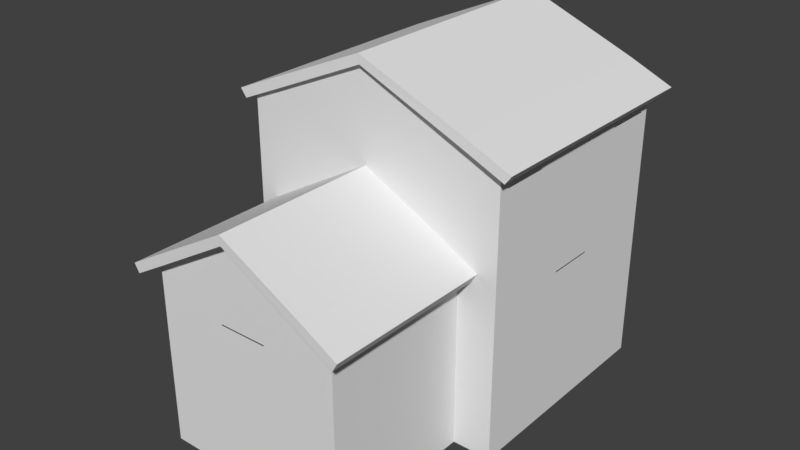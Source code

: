 # Source: Ireland_house_Skybox.blend  (saved by Blender 2.78.0; exported with 4.5.12 LTS)
import bpy
from mathutils import Matrix  # noqa: F401  (used for matrix-valued properties, if any)

bpy.ops.wm.read_factory_settings(use_empty=True)
scene = bpy.context.scene
scene.name = 'Scene'

# ---- collections
col_collection_1 = bpy.data.collections.new('Collection 1'); scene.collection.children.link(col_collection_1)

# ---- materials (node trees are filled in below, after node groups)
mat_material = bpy.data.materials.new('Material')
mat_material.alpha_threshold = 0.0
mat_material.use_transparent_shadow = False
mat_material.roughness = 0.5
mat_material.line_color = (0.0, 0.0, 0.0, 1.0)

# ---- material node trees

# ---- world
world_world = bpy.data.worlds.new('World'); scene.world = world_world
world_world.color = (0.05088, 0.05088, 0.05088)
world_world.use_sun_shadow = False
world_world.sun_shadow_jitter_overblur = 0.0
world_world.cycles.sampling_method = 'MANUAL'
world_world.light_settings.ao_factor = 2.0

# ---- meshes
me_cube = bpy.data.meshes.new('Cube')
me_cube.from_pydata([(5.0, 10.0, -0.25), (5.0, -10.0, -0.25), (-5.0, -10.0, -0.25), (-5.0, 10.0, -0.25), (5.0, 10.0, 0.25), (5.0, -10.0, 0.25), (-5.0, -10.0, 0.25), (-5.0, 10.0, 0.25), (5.0, -2.0, -0.25), (-5.0, -2.0, -0.25), (5.0, -2.0, 0.25), (-5.0, -2.0, 0.25), (7.0, 10.0, -0.25), (7.0, 10.0, 0.25), (7.0, -2.0, -0.25), (7.0, -2.0, 0.25), (-7.0, -2.0, -0.25), (-7.0, 10.0, -0.25), (-7.0, 10.0, 0.25), (-7.0, -2.0, 0.25), (7.0, 9.5, -0.25), (7.0, 9.5, 0.25), (-7.0, 9.5, -0.25), (-7.0, 9.5, 0.25), (7.0, -1.5, -0.25), (7.0, -1.5, 0.25), (-7.0, -1.5, -0.25), (-7.0, -1.5, 0.25), (6.5, -2.0, -0.25), (6.5, -2.0, 0.25), (6.5, 10.0, 0.25), (6.5, 10.0, -0.25), (-6.5, 10.0, 0.25), (-6.5, -2.0, 0.25), (-6.5, 10.0, -0.25), (-6.5, -2.0, -0.25), (5.0, 10.0, 4.5), (4.5, 10.0, -0.25), (4.4, -10.0, -0.25), (4.5, 10.0, 0.25), (4.4, -10.0, 0.25), (-4.5, 10.0, -0.25), (-4.5, -10.0, -0.25), (-4.5, 10.0, 0.25), (-4.5, -10.0, 0.25), (-6.5, -2.0, 4.5), (5.0, -9.5, -0.25), (5.0, -9.5, 0.25), (-5.0, -9.5, -0.25), (-5.0, -9.5, 0.25), (-6.5, 10.0, 4.5), (-7.0, 4.0, -0.25), (-7.0, 4.0, 0.25), (7.0, 4.0, -0.25), (7.0, 4.0, -0.25), (-7.0, 10.0, 4.5), (-7.0, 9.5, 4.5), (7.0, 2.75, -0.25), (7.0, 2.75, -0.25), (7.0, 10.0, 4.5), (6.5, 10.0, 4.5), (6.5, -2.0, 4.5), (-7.0, 2.75, -0.25), (-7.0, 2.75, 0.25), (6.5, 2.75, -0.25), (7.0, -2.0, 4.5), (-7.0, 5.25, -0.25), (-7.0, 5.25, 0.25), (6.5, 5.25, -0.25), (7.0, 5.25, -0.25), (7.0, 5.25, -0.25), (-0.05, 10.0, -0.25), (-0.05, -10.0, -0.25), (-0.05, 10.0, 0.25), (-0.05, -10.0, -0.25), (-1.3, 10.0, -0.25), (-1.3, -10.0, -0.25), (-1.3, 10.0, 0.25), (-1.3, -10.0, -0.25), (-1.3, -9.5, -0.25), (1.2, -9.5, -0.25), (1.2, 10.0, -0.25), (1.2, -10.0, -0.25), (1.2, 10.0, 0.25), (1.2, -10.0, -0.25), (-5.0, -3.75, -0.25), (-5.0, -3.75, 0.25), (5.0, -3.75, -0.25), (5.0, -3.75, 0.25), (5.0, -7.75, -0.25), (5.0, -7.75, 0.25), (-5.0, -7.75, -0.25), (-5.0, -7.75, 0.25), (-5.0, -5.75, -0.25), (-5.0, -5.75, 0.25), (5.0, -5.75, -0.25), (5.0, -5.75, 0.25), (5.0, -7.0, -0.25), (5.0, -7.0, 0.25), (-5.0, -7.0, -0.25), (-5.0, -7.0, 0.25), (-5.0, -4.5, -0.25), (-5.0, -4.5, 0.25), (5.0, -4.5, -0.25), (5.0, -4.5, 0.25), (-4.0, 10.0, -0.25), (-4.0, -10.0, -0.25), (-4.0, 10.0, 0.25), (-4.0, -10.0, 0.25), (-7.0, 7.375, -0.25), (-7.0, 7.375, 0.25), (7.0, 7.375, -0.25), (7.0, 7.375, 0.25), (5.0, -9.5, 1.25), (5.0, -10.0, 1.25), (-4.5, 10.0, 1.25), (-5.0, 10.0, 1.25), (-4.5, -10.0, 1.25), (-5.0, -10.0, 1.25), (5.0, -2.0, 1.25), (-5.0, -3.75, 0.75), (-5.0, -2.0, 1.25), (7.0, -1.5, 1.25), (7.0, -2.0, 1.25), (6.5, -2.0, 1.25), (6.5, 10.0, 1.25), (7.0, 10.0, 1.25), (-7.0, 9.5, 1.25), (-7.0, 10.0, 1.25), (-6.5, 10.0, 1.25), (5.0, 10.0, 1.25), (7.0, 9.5, 1.25), (-7.0, 7.375, 1.25), (7.0, 2.75, 1.25), (7.0, -1.5, 4.5), (-7.0, -2.0, 1.25), (-7.0, -1.5, 1.25), (4.5, -2.0, 4.5), (4.5, 10.0, 1.25), (4.4, -10.0, 1.25), (1.2, 9.5, 1.25), (-4.0, 10.0, 1.25), (-4.0, -10.0, 1.25), (-5.0, -2.0, 4.5), (5.0, -7.75, 0.75), (-5.0, -9.5, 1.25), (4.5, -7.75, 0.75), (-4.5, -7.75, 0.75), (1.2, -9.5, 1.25), (-7.0, 2.75, 1.25), (-7.0, 4.0, 1.25), (6.5, 2.75, 1.25), (-7.0, 5.25, 1.25), (7.0, 7.375, 1.25), (7.0, 5.25, 1.25), (6.5, 5.25, 1.25), (-1.3, 9.5, 1.25), (1.2, 10.0, 1.25), (-0.05, 10.0, 1.25), (1.2, -10.0, 1.25), (4.259, -6.75, 5.108), (-1.3, -9.5, 1.25), (4.009, -6.75, 4.675), (-1.3, 10.0, 1.25), (-1.3, -10.0, 1.25), (-5.0, -4.5, 0.75), (5.0, -3.75, 0.75), (4.5, -3.75, 0.75), (-4.5, -3.75, 0.75), (5.0, -7.0, 0.75), (-5.0, -7.75, 0.75), (-5.0, -7.0, 0.75), (-5.0, -5.75, 0.75), (5.0, -4.5, 0.75), (5.0, -5.75, 0.75), (5.0, -9.5, 3.0), (5.0, -10.0, 3.0), (-4.5, 10.0, 3.0), (-5.0, 10.0, 3.0), (-4.5, -10.0, 3.0), (-5.0, -10.0, 3.0), (5.0, -2.0, 3.0), (-5.0, -3.75, 3.0), (-5.0, -2.0, 3.0), (7.0, -1.5, 3.0), (7.0, -2.0, 3.0), (6.5, -2.0, 3.0), (6.5, 10.0, 3.0), (7.0, 10.0, 3.0), (-7.0, 9.5, 3.0), (-7.0, 10.0, 3.0), (-6.5, 10.0, 3.0), (-6.5, -2.0, 3.0), (5.0, 10.0, 3.0), (7.0, 9.5, 3.0), (-7.0, 7.375, 3.0), (7.0, 2.75, 2.5), (-5.0, -3.75, 4.5), (-7.0, -2.0, 3.0), (-7.0, -1.5, 3.0), (4.5, 10.0, 3.0), (4.4, -10.0, 3.0), (1.2, -2.0, 3.0), (1.2, 9.5, 3.0), (1.2, -1.5, 3.0), (-4.0, 10.0, 3.0), (-4.0, -10.0, 3.0), (5.0, -7.75, 3.0), (-5.0, -9.5, 3.0), (4.5, -7.75, 3.0), (-4.5, -7.75, 3.0), (1.2, -9.5, 2.5), (-7.0, 2.75, 3.0), (-7.0, 4.0, 3.0), (6.5, 2.75, 2.5), (-7.0, 5.25, 3.0), (7.0, 7.375, 3.0), (7.0, 5.25, 3.0), (6.5, 5.25, 3.0), (1.2, -10.0, 2.5), (-0.05, -10.0, 2.5), (-1.3, -9.5, 2.5), (-0.05, -9.5, 2.5), (-1.3, -10.0, 2.5), (-1.3, 9.5, 3.0), (-1.3, 10.0, 3.0), (1.2, 10.0, 3.0), (5.0, -3.75, 3.0), (4.5, -3.75, 3.0), (-4.5, -3.75, 3.0), (-5.0, -7.75, 3.0), (5.0, -9.5, 3.5), (5.0, -10.0, 3.5), (-4.5, 10.0, 3.5), (-5.0, 10.0, 3.5), (-4.5, -10.0, 3.5), (-5.0, -10.0, 3.5), (5.0, -2.0, 3.5), (-5.0, -3.75, 3.5), (-5.0, -2.0, 3.5), (7.0, -1.5, 3.5), (7.0, -2.0, 3.5), (6.5, -2.0, 3.5), (6.5, 10.0, 3.5), (7.0, 10.0, 3.5), (-7.0, 9.5, 3.5), (-7.0, 10.0, 3.5), (-6.5, 10.0, 3.5), (-6.5, -2.0, 3.5), (5.0, 10.0, 3.5), (7.0, 9.5, 3.5), (-7.0, 7.375, 3.5), (7.0, 2.75, 3.5), (5.0, -2.0, 4.5), (-7.0, -2.0, 3.5), (-7.0, -1.5, 3.5), (-3.959, -9.487, 4.179), (4.5, 10.0, 3.5), (4.4, -10.0, 3.5), (1.2, -2.0, 3.5), (1.2, 9.5, 3.5), (1.2, -1.5, 3.5), (-4.0, 10.0, 3.5), (-4.0, -10.0, 3.5), (5.0, -7.75, 3.5), (-5.0, -9.5, 3.5), (4.5, -7.75, 3.5), (-4.5, -7.75, 3.5), (-7.0, 2.75, 3.5), (-7.0, 4.0, 3.5), (-7.0, 5.25, 3.5), (7.0, 7.375, 3.5), (7.0, 5.25, 3.5), (1.2, -10.0, 3.5), (-0.05, -10.0, 3.5), (-1.3, -10.0, 3.5), (-1.3, 9.5, 3.5), (-1.3, 10.0, 3.5), (1.2, 10.0, 3.5), (5.0, -3.75, 3.5), (4.5, -3.75, 3.5), (-4.5, -3.75, 3.5), (-5.0, -7.75, 3.5), (6.5, 5.25, 2.5), (7.0, 5.25, 2.5), (7.0, 5.25, 3.5), (1.2, -1.5, 3.5), (-5.0, -10.0, 4.5), (1.2, 9.5, 3.5), (1.2, -2.0, 3.5), (-4.5, -10.0, 4.5), (1.2, 10.0, 3.5), (5.0, -9.5, 4.0), (5.0, -10.0, 4.0), (-4.5, 10.0, 4.0), (-5.0, 10.0, 4.0), (-4.5, -10.0, 4.0), (-5.0, -10.0, 4.0), (5.0, -2.0, 4.0), (-5.0, -3.75, 4.0), (-5.0, -2.0, 4.0), (7.0, -1.5, 4.0), (7.0, -2.0, 4.0), (6.5, -2.0, 4.0), (6.5, 10.0, 4.0), (7.0, 10.0, 4.0), (-7.0, 9.5, 4.0), (-7.0, 10.0, 4.0), (-6.5, 10.0, 4.0), (-6.5, -2.0, 4.0), (5.0, 10.0, 4.0), (7.0, 9.5, 4.0), (-7.0, 7.375, 4.0), (7.0, 2.75, 4.0), (-7.0, -2.0, 4.0), (-7.0, -1.5, 4.0), (-6.5, -1.5, 4.0), (4.5, 10.0, 4.0), (4.4, -10.0, 4.0), (1.2, -2.0, 4.0), (1.2, -1.5, 4.0), (-4.0, 10.0, 4.0), (-4.0, -10.0, 4.0), (5.0, -7.75, 4.0), (-5.0, -9.5, 4.0), (-4.5, -7.75, 4.0), (-7.0, 2.75, 4.0), (-7.0, 4.0, 4.0), (-7.0, 5.25, 4.0), (7.0, 7.375, 4.0), (7.0, 5.25, 4.0), (1.2, -10.0, 4.0), (-0.05, -10.0, 4.0), (-1.3, -10.0, 4.0), (-1.3, 10.0, 4.0), (1.2, 10.0, 4.0), (5.0, -3.75, 4.0), (-5.0, -7.75, 4.0), (7.0, 5.25, 4.0), (1.2, -1.5, 4.0), (1.2, -2.0, 4.0), (1.2, 10.0, 4.0), (-5.0, -7.75, 3.5), (-4.5, -7.75, 3.5), (4.5, -7.75, 3.5), (5.0, -7.75, 3.5), (-5.0, -7.75, 4.0), (5.0, -7.75, 4.0), (5.0, -10.0, 4.5), (-5.0, 10.0, 4.5), (5.0, -9.5, 4.5), (-4.5, 10.0, 4.5), (7.0, 9.5, 4.5), (-7.0, 7.375, 4.5), (7.0, 2.75, 4.5), (-7.0, -2.0, 4.5), (-7.0, -1.5, 4.5), (-6.5, -1.5, 4.5), (4.5, 10.0, 4.5), (4.4, -10.0, 4.93), (1.2, -2.0, 4.5), (1.2, 9.5, 4.5), (1.2, -1.5, 4.5), (4.5, -9.5, 4.93), (-4.0, 10.0, 4.5), (-4.0, -10.0, 4.93), (-4.5, -2.0, 4.5), (-4.5, -9.5, 4.5), (5.0, -7.75, 4.5), (-5.0, -9.5, 4.5), (4.5, -7.75, 4.5), (-4.5, -7.75, 4.5), (1.2, -9.5, 6.575), (-7.0, 2.75, 4.5), (-7.0, 4.0, 4.5), (-7.0, 5.25, 4.5), (7.0, 7.375, 4.5), (7.0, 5.25, 4.5), (-6.5, 7.375, 4.5), (6.5, 5.25, 4.5), (1.2, -10.0, 6.575), (-0.05, -10.0, 7.043), (-1.3, -9.5, 6.575), (-0.05, -9.5, 7.043), (-1.3, -10.0, 6.575), (-4.0, -2.0, 4.5), (-1.3, -2.0, 4.5), (-4.0, -9.5, 4.93), (-1.3, 10.0, 4.5), (1.2, 10.0, 4.5), (5.0, -3.75, 4.5), (4.5, -3.75, 4.5), (-4.5, -3.75, 4.5), (-5.0, -7.75, 4.5), (6.5, 5.25, 4.5), (7.0, 5.25, 4.5), (1.2, -1.5, 4.5), (1.2, -2.0, 4.5), (1.2, 10.0, 4.5), (-5.0, -7.75, 4.5), (-4.5, -7.75, 4.5), (4.5, -7.75, 4.5), (5.0, -7.75, 4.5), (-6.5, 1.0, 4.5), (-6.5, 1.0, 4.0), (7.0, 1.0, -0.25), (7.0, 1.0, 0.25), (-7.0, 1.0, -0.25), (-7.0, 1.0, 0.25), (7.0, 1.0, 1.25), (-7.0, 1.0, 1.25), (7.0, 1.0, 3.0), (-7.0, 1.0, 3.0), (7.0, 1.0, 3.5), (7.0, 1.0, 4.5), (-7.0, 1.0, 3.5), (7.0, 1.0, 4.0), (-7.0, 1.0, 4.0), (-7.0, 1.0, 4.5), (5.0, -9.48, -5.248), (5.0, -9.98, -5.248), (-4.5, 10.02, -5.248), (-5.0, 10.02, -5.248), (-4.5, -9.98, -5.248), (-5.0, -9.98, -5.248), (5.0, -1.98, -5.248), (-5.0, -3.73, -5.248), (-5.0, -1.98, -5.248), (7.0, -1.48, -5.248), (7.0, -1.98, -5.248), (6.5, -1.98, -5.248), (6.5, 10.02, -5.248), (5.0, 10.02, -5.248), (-7.0, 9.52, -5.248), (-7.0, 10.02, -5.248), (-6.5, 10.02, -5.248), (-6.5, -1.98, -5.248), (-7.0, -1.98, -5.248), (7.0, 10.02, -5.248), (7.0, 9.52, -5.248), (-7.0, 7.395, -5.248), (7.0, 1.02, -5.248), (-7.0, -1.48, -5.248), (4.5, 10.02, -5.248), (4.4, -9.98, -5.248), (-4.0, 10.02, -5.248), (-4.0, -9.98, -5.248), (5.0, -7.73, -5.248), (-5.0, -9.48, -5.248), (-7.0, 2.77, -5.248), (-7.0, 4.02, -5.248), (7.0, 5.27, -5.248), (7.0, 4.02, -5.248), (7.0, 2.77, -5.248), (-7.0, 1.02, -5.248), (-7.0, 5.27, -5.248), (7.0, 7.395, -5.248), (1.2, 10.02, -5.248), (-0.05, 10.02, -5.248), (1.2, -9.98, -5.248), (-0.05, -9.98, -5.248), (-1.3, 10.02, -5.248), (-1.3, -9.98, -5.248), (-5.0, -4.48, -5.248), (5.0, -3.73, -5.248), (5.0, -6.98, -5.248), (-5.0, -7.73, -5.248), (-5.0, -6.98, -5.248), (-5.0, -5.73, -5.248), (4.5, -7.75, 4.5), (4.5, -3.75, 4.5), (4.5, -2.0, 4.5), (4.5, -9.5, 4.5), (5.0, -4.48, -5.248), (5.0, -5.73, -5.248), (4.5, -7.75, 4.5), (-4.5, -2.0, 5.5), (-4.6, 10.0, 5.5), (-4.6, 9.5, 5.5), (-5.0, -2.0, 5.5), (-4.0, 10.0, 5.5), (4.5, -2.0, 5.5), (4.5, 10.0, 5.5), (4.5, 9.5, 5.5), (1.2, -1.5, 5.5), (1.2, 9.5, 5.5), (1.2, -2.0, 5.5), (5.0, 10.0, 5.5), (-6.5, 10.0, 5.5), (-6.5, -2.0, 5.5), (-7.0, -2.0, 5.5), (-5.0, 10.0, 5.5), (6.5, -2.0, 5.5), (6.5, -1.5, 5.5), (6.5, 9.5, 5.5), (6.5, 10.0, 5.5), (6.5, 7.0, 5.5), (7.0, -2.0, 5.5), (7.0, -1.5, 5.5), (-7.0, -1.5, 5.5), (5.0, -2.0, 5.5), (7.0, 1.0, 5.5), (-7.0, 9.5, 5.5), (-7.0, 10.0, 5.5), (7.0, 10.0, 5.5), (7.0, 9.5, 5.5), (-7.0, 7.375, 5.5), (-7.0, 2.75, 5.5), (-7.0, 4.0, 5.5), (-7.0, 1.0, 5.5), (6.5, 1.0, 5.5), (7.0, 2.75, 5.5), (-7.0, 5.25, 5.5), (7.0, 7.0, 5.5), (7.0, 5.25, 5.5), (-6.5, 7.375, 5.5), (-4.5, 7.375, 5.5), (6.5, 5.25, 5.5), (-4.0, -2.0, 5.5), (-1.3, -2.0, 5.5), (-4.0, 9.5, 5.5), (-1.3, 9.5, 5.5), (-1.3, 10.0, 5.5), (1.2, 10.0, 5.5), (-4.0, 7.375, 5.5), (6.5, 5.25, 5.5), (7.0, 5.25, 5.5), (1.2, -1.5, 5.5), (1.2, -2.0, 5.5), (1.2, 10.0, 5.5), (-4.5, -2.0, 7.25), (-4.6, 10.0, 7.25), (-4.6, 9.5, 7.25), (-5.0, -2.0, 7.25), (4.5, -2.0, 7.25), (4.5, 10.0, 7.25), (4.5, 9.5, 7.25), (1.2, -1.5, 7.25), (1.2, -2.0, 7.25), (5.0, 10.0, 7.25), (-6.5, 10.0, 7.25), (-6.5, -2.0, 7.25), (-7.0, -2.0, 7.25), (-5.0, 10.0, 7.25), (6.5, -2.0, 7.25), (6.5, -1.5, 7.25), (6.5, 9.5, 7.25), (6.5, 10.0, 7.25), (7.0, -2.0, 7.25), (7.0, -1.5, 7.25), (-7.0, -1.5, 7.25), (5.0, -2.0, 7.25), (-7.0, 9.5, 7.25), (-7.0, 10.0, 7.25), (7.0, 10.0, 7.25), (7.0, 9.5, 7.25), (-7.0, 7.375, 7.25), (-7.0, 2.75, 7.25), (-7.0, 4.0, 7.25), (-7.0, 1.0, 7.25), (6.5, 1.0, 7.25), (7.0, 2.75, 7.25), (-7.0, 5.25, 7.25), (7.0, 7.0, 7.25), (7.0, 5.25, 7.25), (6.5, 5.25, 7.25), (-4.0, -2.0, 7.25), (-1.3, -2.0, 7.25), (-1.3, 10.0, 7.25), (-1.3, 9.5, 7.25), (6.5, 7.0, 7.25), (6.5, 5.25, 7.25), (7.0, 5.25, 7.25), (1.2, -1.5, 7.25), (1.2, -2.0, 7.25), (1.2, 10.0, 7.25), (7.0, 1.0, 7.25), (-4.5, -2.0, 8.25), (-4.6, 10.0, 8.25), (-4.6, 9.5, 8.25), (-5.0, -2.0, 8.25), (4.5, -2.0, 8.25), (4.5, 10.0, 8.25), (4.5, 9.5, 8.25), (1.2, -1.5, 8.25), (1.2, -2.0, 8.25), (5.0, 10.0, 8.25), (-6.5, 10.0, 8.25), (-6.5, -2.0, 8.25), (-7.0, -2.0, 8.25), (-5.0, 10.0, 8.25), (6.5, -2.0, 8.25), (6.5, -1.5, 8.25), (6.5, 9.5, 8.25), (6.5, 10.0, 8.25), (7.0, -2.0, 8.25), (7.0, -1.5, 8.25), (-7.0, -1.5, 8.25), (5.0, -2.0, 8.25), (-7.0, 9.5, 8.25), (-7.0, 10.0, 8.25), (7.0, 10.0, 8.25), (7.0, 9.5, 8.25), (-7.0, 7.375, 8.25), (-7.0, 2.75, 8.25), (-7.0, 4.0, 8.25), (-7.0, 1.0, 8.25), (6.5, 1.0, 8.25), (7.0, 2.75, 8.25), (-7.0, 5.25, 8.25), (7.0, 7.0, 8.25), (7.0, 5.25, 8.25), (6.5, 5.25, 8.25), (-4.0, -2.0, 8.25), (-1.3, -2.0, 8.25), (-1.3, 10.0, 8.25), (-1.3, 9.5, 8.25), (6.5, 7.0, 8.25), (6.5, 5.25, 8.25), (7.0, 5.25, 8.25), (1.2, -1.5, 8.25), (1.2, -2.0, 8.25), (1.2, 10.0, 8.25), (7.0, 1.0, 8.25), (-4.5, -1.5, 8.75), (-4.5, -2.0, 8.75), (-4.6, 10.0, 8.75), (-4.6, 9.5, 8.75), (-5.0, -1.5, 8.75), (-5.0, 9.5, 8.75), (-5.0, -2.0, 8.75), (4.5, -1.5, 8.75), (4.5, -2.0, 8.75), (4.5, 10.0, 8.75), (4.5, 9.5, 8.75), (1.2, -1.5, 8.75), (1.2, -2.0, 8.75), (5.0, 10.0, 8.75), (-6.5, 10.0, 8.75), (-6.5, 9.5, 8.75), (-6.5, -1.5, 8.75), (-6.5, -2.0, 8.75), (-7.0, -2.0, 8.75), (-5.0, 10.0, 8.75), (6.5, -2.0, 8.75), (6.5, -1.5, 8.75), (6.5, 9.5, 8.75), (6.5, 10.0, 8.75), (5.0, -1.5, 8.75), (5.0, 9.5, 8.75), (7.0, -2.0, 8.75), (7.0, -1.5, 8.75), (-7.0, -1.5, 8.75), (5.0, -2.0, 8.75), (-7.0, 9.5, 8.75), (-7.0, 10.0, 8.75), (7.0, 10.0, 8.75), (7.0, 9.5, 8.75), (-7.0, 7.375, 8.75), (-7.0, 2.75, 8.75), (-7.0, 4.0, 8.75), (-7.0, 1.0, 8.75), (6.5, 1.0, 8.75), (6.5, 2.75, 8.75), (7.0, 2.75, 8.75), (-7.0, 5.25, 8.75), (7.0, 7.0, 8.75), (7.0, 5.25, 8.75), (6.5, 5.25, 8.75), (-4.0, -2.0, 8.75), (-1.3, -2.0, 8.75), (-4.0, -1.5, 8.75), (-1.3, -1.5, 8.75), (-1.3, 10.0, 8.75), (-1.3, 9.5, 8.75), (6.5, 7.0, 8.75), (6.5, 5.25, 8.75), (7.0, 5.25, 8.75), (1.2, -1.5, 8.75), (1.2, -2.0, 8.75), (1.2, 10.0, 8.75), (1.2, 9.5, 8.75), (7.0, 1.0, 8.75), (6.5, 1.0, 8.25), (7.0, 1.0, 8.25), (6.5, 1.0, 8.75), (6.5, 9.5, 8.25), (7.0, 9.5, 8.25), (7.0, 1.0, 8.75), (6.5, 9.5, 8.75), (7.0, 9.5, 8.75), (1.2, 10.0, 8.25), (1.2, 9.5, 8.25), (-4.6, 10.0, 8.25), (-4.6, 9.5, 8.25), (1.2, 10.0, 8.75), (1.2, 9.5, 8.75), (-4.6, 10.0, 8.75), (-4.6, 9.5, 8.75), (-4.5, -1.5, 10.52), (-4.5, -2.0, 10.52), (-4.6, 10.0, 10.27), (-4.6, 9.5, 10.27), (-5.0, -1.5, 10.27), (-5.0, 9.5, 10.27), (-5.0, -2.0, 10.27), (3.815, -1.5, 10.92), (3.815, -2.0, 10.92), (4.5, 10.0, 10.27), (4.5, 9.5, 10.27), (1.2, -1.5, 11.78), (1.2, -2.0, 11.78), (5.0, 10.0, 10.27), (-6.5, 10.0, 9.637), (-6.5, 9.5, 9.637), (-6.5, 1.0, 9.25), (-6.5, -1.5, 9.637), (-6.5, -2.0, 9.637), (-7.0, -2.0, 9.25), (-5.0, 10.0, 10.27), (6.5, -2.0, 9.637), (6.5, -1.5, 9.637), (6.5, 9.5, 9.637), (6.5, 10.0, 9.637), (5.0, -1.5, 10.27), (5.0, 9.5, 10.27), (7.0, -2.0, 9.25), (7.0, -1.5, 9.25), (-7.0, -1.5, 9.25), (5.0, -2.0, 10.27), (-7.0, 9.5, 9.25), (-7.0, 10.0, 9.25), (7.0, 10.0, 9.25), (7.0, 9.5, 9.25), (-7.0, 7.375, 9.25), (-7.0, 2.75, 9.25), (-7.0, 4.0, 9.25), (-6.5, 5.25, 9.25), (-6.5, 4.0, 9.25), (-6.5, 2.75, 9.25), (-7.0, 1.0, 9.25), (6.5, 1.0, 9.25), (6.5, 2.75, 9.25), (7.0, 2.75, 9.25), (-7.0, 5.25, 9.25), (7.0, 7.0, 9.25), (7.0, 5.25, 9.25), (-6.5, 7.375, 9.25), (6.5, 5.25, 9.25), (-4.0, -2.0, 10.95), (-1.3, -2.0, 11.83), (-4.0, -1.5, 10.95), (-1.3, -1.5, 11.83), (-1.3, 10.0, 11.97), (-1.3, 9.5, 11.97), (6.5, 7.0, 9.25), (6.5, 5.25, 9.25), (7.0, 5.25, 9.25), (1.2, -1.5, 11.83), (1.2, -2.0, 11.83), (1.2, 10.0, 11.97), (1.2, 9.5, 11.97), (7.0, 1.0, 9.25), (6.5, 1.0, 9.25), (7.0, 1.0, 9.25), (6.5, 9.5, 9.25), (7.0, 9.5, 9.25), (1.2, 10.0, 11.56), (1.2, 9.5, 11.56), (-4.6, 10.0, 10.27), (-4.6, 9.5, 10.27), (-7.0, 7.875, -0.25), (-7.0, 7.875, 0.25), (-7.0, 7.875, 1.25), (-7.0, 7.875, 3.0), (-7.0, 7.875, 3.5), (-7.0, 7.875, 4.0), (-7.0, 7.875, 4.5), (-6.5, 7.875, 4.5), (-7.0, 7.895, -5.248), (-7.0, 7.875, 5.5), (-6.5, 7.875, 5.5), (-7.0, 7.875, 7.25), (-7.0, 7.875, 8.25), (-7.0, 7.875, 8.75), (-7.0, 7.875, 9.25), (-6.5, 7.875, 9.25), (-6.5, 7.875, 5.5), (-6.5, 7.375, 5.5), (-6.5, 7.875, 5.75), (-6.5, 7.375, 5.75), (-4.5, 7.375, 5.75), (-4.0, 7.375, 5.75), (6.5, -1.5, 8.75), (6.5, 2.75, 9.25), (6.5, 4.0, 9.25), (6.5, 1.0, 9.25), (6.5, -1.5, 9.25), (6.5, 5.25, 9.25), (6.5, 7.375, 9.25), (6.5, 7.875, 9.25), (6.5, 9.5, 9.25), (6.5, 9.5, 8.75), (4.009, -4.75, 4.675), (4.259, -4.75, 5.108), (5.741, -6.75, 3.675), (5.991, -6.75, 4.108), (5.741, -4.75, 3.675), (5.991, -4.75, 4.108), (4.009, -10.75, 4.675), (4.259, -10.75, 5.108), (5.991, -10.75, 4.108), (5.741, -10.75, 3.675), (4.259, -1.965, 5.108), (5.991, -1.965, 4.108), (5.741, -1.965, 3.675), (4.009, -1.965, 4.675), (-4.259, -5.858, 5.108), (-4.009, -5.858, 4.675), (-4.009, -7.858, 4.675), (-4.259, -7.858, 5.108), (-5.741, -5.858, 3.675), (-5.991, -5.858, 4.108), (-5.741, -7.858, 3.675), (-5.991, -7.858, 4.108), (-4.009, -1.858, 4.675), (-4.259, -1.858, 5.108), (-5.991, -1.858, 4.108), (-5.741, -1.858, 3.675), (-4.259, -10.64, 5.108), (-5.991, -10.64, 4.108), (-5.741, -10.64, 3.675), (-4.009, -10.64, 4.675), (-0.2587, -7.858, 7.391), (-0.2151, -7.858, 6.893), (-0.2587, -5.858, 7.391), (-0.2151, -5.858, 6.893), (-0.2151, -1.858, 6.893), (-0.2587, -1.858, 7.391), (-0.2587, -10.64, 7.391), (-0.2151, -10.64, 6.893), (5.551, 3.552, 10.35), (5.226, 3.552, 9.917), (5.226, 6.552, 9.917), (5.551, 6.552, 10.35), (7.478, 3.552, 8.917), (7.803, 3.552, 9.35), (7.478, 6.552, 8.917), (7.803, 6.552, 9.35), (5.226, -2.448, 9.917), (5.551, -2.448, 10.35), (7.803, -2.448, 9.35), (7.478, -2.448, 8.917), (5.551, 10.73, 10.35), (7.803, 10.73, 9.35), (7.478, 10.73, 8.917), (5.226, 10.73, 9.917), (-5.522, 4.89, 10.35), (-5.197, 4.89, 9.917), (-5.197, 1.89, 9.917), (-5.522, 1.89, 10.35), (-7.449, 4.89, 8.917), (-7.774, 4.89, 9.35), (-7.449, 1.89, 8.917), (-7.774, 1.89, 9.35), (-5.197, 10.89, 9.917), (-5.522, 10.89, 10.35), (-7.774, 10.89, 9.35), (-7.449, 10.89, 8.917), (-5.522, -2.287, 10.35), (-7.774, -2.287, 9.35), (-7.449, -2.287, 8.917), (-5.197, -2.287, 9.917), (-0.322, 1.89, 12.63), (-0.2654, 1.89, 12.13), (-0.322, 4.89, 12.63), (-0.2654, 4.89, 12.13), (-0.2654, 10.89, 12.13), (-0.322, 10.89, 12.63), (-0.322, -2.287, 12.63), (-0.2654, -2.287, 12.13), (-0.05, 10.0, 3.5), (-0.05, 9.5, 3.5), (-0.05, 10.0, 4.0), (-0.05, 10.0, 4.5), (-0.05, 10.0, 5.5), (-0.05, 10.0, 7.25), (-0.05, 10.0, 8.25), (-0.05001, 10.0, 8.75), (-0.05001, 9.5, 8.75), (-0.2015, 10.0, 12.22), (-0.2015, 9.5, 12.22), (-0.05, -2.0, 4.5), (-0.05, -2.0, 5.5), (-0.05001, -2.0, 7.25), (-0.05001, -2.0, 8.25), (-0.05001, -2.0, 8.75), (-0.05001, -1.5, 8.75), (-0.2713, -2.0, 12.21), (-0.2713, -1.5, 12.21), (7.0, 5.25, 2.554), (7.0, 4.0, 2.554), (6.5, 2.75, 2.554), (7.0, 2.75, 2.554), (6.5, 5.25, 2.554), (1.2, -10.0, 2.554), (-0.05, -10.0, 2.554), (-1.3, -9.5, 2.554), (-1.3, -10.0, 2.554), (1.2, -9.5, 2.554), (-1.3, 9.5, 4.054), (1.2, 10.0, 4.054), (-0.05, 10.0, 4.054), (-1.3, 10.0, 4.054), (1.2, 9.5, 4.054), (-5.0, -4.5, 3.554), (-5.0, -3.75, 3.554), (-4.5, -3.75, 3.554), (4.5, -3.75, 3.554), (5.0, -3.75, 3.554), (5.0, -7.0, 3.554), (5.0, -7.75, 3.554), (4.5, -7.75, 3.554), (-4.5, -7.75, 3.554), (-5.0, -7.75, 3.554), (-5.0, -7.0, 3.554), (-5.0, -5.75, 3.554), (5.0, -4.5, 3.554), (5.0, -5.75, 3.554), (4.5, 10.0, 8.304), (4.5, 9.5, 8.304), (1.2, 9.5, 8.304), (6.5, 7.0, 8.304), (6.5, 9.5, 8.304), (6.5, -1.5, 8.304), (7.0, -1.5, 8.304), (7.0, 1.0, 8.304), (7.0, 9.5, 8.304), (-4.0, 9.5, 8.304), (-1.3, 9.5, 8.304), (-1.3, 10.0, 8.304), (1.2, 10.0, 8.304), (-4.0, 10.0, 8.304), (7.0, 7.0, 8.304), (6.5, 1.0, 8.304), (-4.6, 10.0, 8.266), (-4.6, 9.5, 8.266), (-4.0, 10.0, 8.266), (-4.0, 9.5, 8.266)], [], [(46, 47, 5, 1), (42, 44, 6, 2), (221, 223, 164, 161), (43, 41, 3, 7), (85, 86, 11, 9), (29, 28, 14, 15), (94, 100, 171, 172), (24, 25, 15, 14), (31, 30, 13, 12), (88, 10, 119, 166), (22, 23, 18, 17), (32, 34, 17, 18), (35, 33, 19, 16), (771, 772, 23, 22), (52, 63, 149, 150), (12, 13, 21, 20), (406, 58, 133, 409), (16, 19, 27, 26), (112, 21, 131, 153), (405, 406, 25, 24), (86, 102, 165, 120), (0, 4, 30, 31), (10, 8, 28, 29), (80, 84, 159, 148), (9, 11, 33, 35), (7, 3, 34, 32), (40, 5, 114, 139), (83, 73, 158, 157), (4, 0, 37, 39), (1, 5, 40, 38), (4, 39, 138, 130), (107, 105, 41, 43), (106, 108, 44, 42), (2, 6, 49, 48), (89, 90, 47, 46), (360, 137, 481, 486), (69, 70, 54, 53), (166, 167, 918, 919), (62, 63, 52, 51), (407, 408, 63, 62), (110, 67, 152, 132), (358, 389, 523, 482), (408, 27, 136, 410), (53, 54, 58, 57), (111, 112, 70, 69), (355, 45, 489, 490), (51, 52, 67, 66), (772, 110, 132, 773), (82, 84, 74, 72), (83, 81, 71, 73), (371, 393, 369, 367), (72, 74, 78, 76), (73, 71, 75, 77), (21, 13, 126, 131), (39, 37, 81, 83), (38, 40, 84, 82), (100, 92, 170, 171), (368, 370, 363, 350), (8, 10, 88, 87), (108, 78, 164, 142), (101, 102, 86, 85), (48, 49, 92, 91), (62, 51, 450, 449), (49, 6, 118, 145), (97, 98, 90, 89), (77, 107, 141, 163), (0, 31, 431, 432), (72, 76, 462, 460), (93, 101, 463, 468), (387, 367, 290, 365), (103, 104, 96, 95), (46, 1, 420, 419), (75, 71, 458, 461), (95, 97, 465, 474), (14, 28, 430, 429), (99, 100, 94, 93), (91, 92, 100, 99), (8, 87, 464, 425), (99, 93, 468, 467), (50, 55, 503, 488), (95, 96, 98, 97), (47, 90, 144, 113), (1, 38, 444, 420), (37, 0, 432, 443), (97, 89, 447, 465), (24, 14, 429, 428), (111, 69, 451, 456), (82, 72, 460, 459), (101, 85, 426, 463), (87, 88, 104, 103), (92, 49, 145, 170), (71, 81, 457, 458), (31, 12, 438, 431), (93, 94, 102, 101), (38, 82, 459, 444), (26, 407, 454, 442), (81, 37, 443, 457), (106, 42, 423, 446), (771, 22, 433, 779), (20, 111, 456, 439), (28, 8, 425, 430), (41, 105, 445, 421), (407, 62, 449, 454), (12, 20, 439, 438), (76, 78, 108, 106), (77, 75, 105, 107), (85, 9, 427, 426), (51, 66, 455, 450), (219, 211, 148, 159), (2, 48, 448, 424), (33, 192, 198, 19), (89, 46, 419, 447), (35, 16, 437, 436), (9, 35, 436, 427), (17, 34, 435, 434), (66, 109, 440, 455), (87, 103, 473, 464), (20, 21, 112, 111), (98, 96, 174, 169), (34, 3, 422, 435), (374, 373, 507, 508), (53, 57, 453, 452), (66, 67, 110, 109), (150, 149, 212, 213), (128, 127, 189, 190), (126, 125, 187, 188), (119, 124, 186, 181), (220, 222, 211, 219), (144, 146, 209, 207), (123, 122, 184, 185), (147, 170, 230, 210), (116, 129, 191, 178), (170, 145, 208, 230), (121, 120, 182, 183), (145, 118, 180, 208), (113, 144, 207, 175), (161, 164, 78, 79), (222, 220, 223, 221), (118, 117, 179, 180), (513, 505, 937, 943), (483, 482, 929, 930), (167, 166, 227, 228), (115, 116, 178, 177), (142, 164, 223, 206), (54, 70, 900, 901), (168, 120, 916, 917), (498, 501, 936, 935), (84, 80, 909, 905), (480, 520, 938, 942), (78, 74, 906, 908), (120, 168, 229, 182), (114, 113, 175, 176), (163, 141, 205, 225), (125, 130, 193, 187), (350, 363, 359, 348), (27, 19, 135, 136), (5, 47, 113, 114), (43, 7, 116, 115), (6, 44, 117, 118), (102, 94, 172, 165), (58, 64, 151, 133), (414, 354, 511, 501), (96, 104, 173, 174), (11, 86, 120, 121), (67, 52, 150, 152), (104, 88, 166, 173), (29, 15, 123, 124), (30, 4, 130, 125), (120, 165, 915, 916), (107, 43, 115, 141), (44, 108, 142, 117), (15, 25, 122, 123), (39, 83, 157, 138), (10, 29, 124, 119), (70, 112, 153, 154), (84, 40, 139, 159), (13, 30, 125, 126), (60, 36, 487, 495), (90, 98, 169, 144), (18, 23, 127, 128), (68, 70, 154, 155), (32, 18, 128, 129), (7, 32, 129, 116), (16, 26, 442, 437), (73, 77, 163, 158), (219, 201, 258, 273), (193, 200, 257, 249), (200, 226, 278, 257), (192, 183, 239, 248), (191, 190, 246, 247), (213, 212, 268, 269), (190, 189, 245, 246), (188, 187, 243, 244), (61, 65, 497, 492), (181, 186, 242, 237), (185, 184, 240, 241), (198, 192, 248, 254), (178, 191, 247, 234), (183, 182, 238, 239), (208, 180, 236, 265), (175, 207, 264, 231), (223, 220, 274, 275), (180, 179, 235, 236), (129, 128, 190, 191), (91, 99, 467, 466), (130, 138, 200, 193), (139, 114, 176, 201), (131, 126, 188, 194), (156, 163, 225, 224), (773, 132, 195, 774), (132, 152, 215, 195), (410, 136, 199, 412), (138, 157, 226, 200), (153, 131, 194, 216), (159, 139, 201, 219), (409, 133, 196, 411), (157, 140, 203, 226), (133, 151, 214, 196), (152, 150, 213, 215), (141, 115, 177, 205), (136, 135, 198, 199), (154, 153, 216, 217), (117, 142, 206, 179), (166, 119, 181, 227), (155, 154, 217, 218), (45, 143, 479, 489), (124, 123, 185, 186), (881, 277, 334, 883), (261, 259, 319, 320), (251, 270, 328, 312), (775, 251, 312, 776), (250, 244, 305, 311), (258, 232, 293, 318), (273, 258, 318, 331), (249, 257, 317, 310), (257, 278, 335, 317), (248, 239, 300, 309), (247, 246, 307, 308), (269, 268, 326, 327), (246, 245, 306, 307), (289, 286, 339, 340), (244, 243, 304, 305), (237, 242, 303, 298), (241, 240, 301, 302), (254, 248, 309, 314), (234, 247, 308, 295), (201, 176, 232, 258), (194, 188, 244, 250), (226, 203, 260, 278), (774, 195, 251, 775), (195, 215, 270, 251), (204, 202, 259, 261), (412, 199, 255, 415), (216, 194, 250, 271), (227, 181, 237, 279), (411, 196, 252, 413), (239, 238, 299, 300), (182, 229, 281, 238), (215, 213, 269, 270), (205, 177, 233, 262), (199, 198, 254, 255), (228, 227, 279, 280), (217, 216, 271, 272), (179, 206, 263, 235), (230, 208, 265, 282), (210, 230, 282, 267), (207, 209, 266, 264), (186, 185, 241, 242), (225, 205, 262, 277), (187, 193, 249, 243), (176, 175, 231, 232), (206, 223, 275, 263), (220, 219, 273, 274), (177, 178, 234, 233), (252, 196, 284, 285), (196, 214, 283, 284), (265, 236, 297, 324), (225, 277, 276, 224), (881, 882, 276, 277), (331, 318, 359, 380), (318, 293, 348, 359), (317, 335, 389, 358), (310, 317, 358, 36), (314, 309, 45, 355), (295, 308, 50, 349), (883, 334, 388, 884), (333, 332, 381, 384), (332, 331, 380, 381), (304, 310, 36, 60), (313, 338, 395, 354), (303, 302, 65, 61), (330, 329, 376, 377), (328, 327, 374, 375), (415, 255, 315, 417), (271, 250, 311, 329), (279, 237, 298, 336), (413, 252, 313, 416), (270, 269, 327, 328), (262, 233, 294, 321), (255, 254, 314, 315), (315, 314, 355, 356), (272, 271, 329, 330), (235, 263, 322, 296), (282, 265, 324, 337), (267, 282, 337, 325), (242, 241, 302, 303), (277, 262, 321, 334), (243, 249, 310, 304), (232, 231, 292, 293), (263, 275, 333, 322), (274, 273, 331, 332), (252, 285, 338, 313), (233, 234, 295, 294), (236, 235, 296, 297), (275, 274, 332, 333), (231, 264, 323, 292), (238, 281, 343, 342), (279, 336, 347, 345), (280, 279, 345, 344), (299, 238, 342, 346), (367, 369, 287, 290), (385, 386, 519, 518), (372, 383, 381, 380), (383, 382, 384, 381), (134, 414, 501, 498), (363, 372, 380, 359), (366, 143, 197, 392), (253, 137, 391, 390), (382, 387, 365, 384), (884, 388, 522, 885), (349, 50, 488, 491), (65, 134, 498, 497), (392, 197, 399, 400), (390, 391, 401, 402), (336, 298, 253, 390), (299, 346, 399, 197), (371, 367, 472, 475), (321, 294, 351, 364), (296, 322, 365, 290), (337, 324, 369, 393), (293, 292, 350, 348), (347, 336, 390, 402), (294, 295, 349, 351), (334, 321, 364, 388), (297, 296, 290, 287), (322, 333, 384, 365), (292, 323, 368, 350), (300, 299, 197, 143), (324, 297, 287, 369), (302, 301, 134, 65), (298, 303, 61, 253), (305, 304, 60, 59), (307, 306, 56, 55), (308, 307, 55, 50), (327, 326, 373, 374), (309, 300, 143, 45), (311, 305, 59, 352), (776, 312, 353, 777), (312, 328, 375, 353), (417, 315, 356, 418), (416, 313, 354, 414), (329, 311, 352, 376), (301, 416, 414, 134), (316, 357, 403, 404), (326, 417, 418, 373), (240, 413, 416, 301), (268, 415, 417, 326), (184, 411, 413, 240), (212, 412, 415, 268), (366, 385, 518, 476), (122, 409, 411, 184), (149, 410, 412, 212), (11, 183, 192, 33), (57, 405, 441, 453), (69, 53, 452, 451), (103, 95, 474, 473), (892, 397, 528, 893), (63, 408, 410, 149), (76, 106, 446, 462), (42, 2, 424, 423), (26, 27, 408, 407), (105, 75, 461, 445), (48, 91, 466, 448), (22, 17, 434, 433), (405, 24, 428, 441), (57, 58, 406, 405), (3, 41, 421, 422), (25, 406, 409, 122), (392, 400, 469, 470), (366, 392, 470, 471), (481, 500, 551, 534), (479, 476, 530, 533), (499, 490, 542, 550), (480, 477, 945, 947), (507, 509, 559, 557), (510, 501, 576, 560), (478, 477, 531, 532), (498, 493, 545, 549), (173, 166, 919, 927), (492, 497, 548, 544), (509, 499, 550, 559), (495, 487, 539, 547), (501, 511, 561, 576), (501, 510, 944, 936), (493, 498, 935, 934), (165, 172, 926, 915), (508, 507, 557, 558), (497, 498, 549, 548), (476, 518, 566, 530), (505, 504, 554, 555), (389, 361, 485, 523), (353, 375, 512, 506), (362, 360, 486, 484), (143, 366, 476, 479), (55, 56, 502, 503), (137, 253, 500, 481), (373, 418, 509, 507), (59, 60, 495, 504), (376, 352, 505, 513), (36, 358, 482, 487), (375, 374, 508, 512), (364, 351, 477, 480), (356, 355, 490, 499), (418, 356, 499, 509), (377, 376, 513, 514), (253, 61, 492, 500), (395, 394, 525, 526), (354, 395, 526, 511), (351, 349, 491, 477), (379, 377, 514, 517), (777, 353, 506, 780), (397, 396, 527, 528), (388, 364, 480, 522), (352, 59, 504, 505), (886, 568, 615, 887), (549, 545, 592, 596), (894, 574, 621, 895), (544, 548, 595, 591), (557, 559, 606, 604), (547, 539, 586, 594), (574, 573, 620, 621), (561, 572, 619, 608), (558, 557, 604, 605), (572, 571, 618, 619), (548, 549, 596, 595), (543, 540, 587, 590), (555, 554, 601, 602), (563, 570, 617, 610), (542, 541, 588, 589), (782, 556, 603, 783), (506, 512, 562, 556), (512, 508, 558, 562), (514, 513, 563, 564), (482, 483, 536, 535), (489, 479, 533, 541), (517, 514, 564, 565), (488, 503, 553, 540), (486, 481, 534, 538), (513, 496, 570, 563), (503, 502, 552, 553), (487, 482, 535, 539), (518, 519, 567, 566), (526, 525, 571, 572), (504, 495, 547, 554), (511, 526, 572, 561), (494, 505, 555, 546), (528, 527, 573, 574), (522, 521, 569, 568), (500, 492, 544, 551), (490, 489, 541, 542), (893, 528, 574, 894), (477, 491, 543, 531), (491, 488, 540, 543), (484, 486, 538, 537), (780, 506, 556, 782), (885, 522, 568, 886), (623, 608, 664, 682), (579, 578, 626, 627), (611, 610, 666, 667), (597, 589, 642, 652), (609, 605, 660, 665), (887, 615, 673, 888), (596, 592, 683, 684), (895, 621, 679, 896), (591, 595, 650, 644), (604, 606, 661, 659), (594, 586, 637, 647), (621, 620, 678, 679), (608, 619, 677, 664), (605, 604, 659, 660), (619, 618, 676, 677), (562, 558, 605, 609), (550, 542, 589, 597), (564, 563, 610, 611), (532, 531, 578, 579), (576, 561, 608, 623), (534, 551, 598, 581), (559, 550, 597, 606), (565, 564, 611, 612), (560, 576, 623, 607), (533, 530, 577, 580), (566, 567, 614, 613), (541, 533, 580, 588), (540, 553, 600, 587), (535, 536, 583, 582), (553, 552, 599, 600), (568, 569, 616, 615), (538, 534, 581, 585), (537, 538, 585, 584), (554, 547, 594, 601), (539, 535, 582, 586), (530, 566, 613, 577), (546, 555, 602, 593), (551, 544, 591, 598), (556, 562, 609, 603), (531, 543, 590, 578), (629, 627, 702, 704), (668, 667, 746, 748), (661, 652, 728, 740), (624, 628, 703, 699), (632, 653, 729, 707), (682, 664, 743, 762), (627, 626, 701, 702), (690, 689, 765, 766), (696, 634, 709, 768), (667, 666, 745, 746), (716, 640, 793, 797), (688, 685, 763, 764), (652, 642, 718, 728), (665, 660, 736, 744), (889, 681, 761, 891), (888, 673, 753, 890), (698, 674, 754, 770), (897, 672, 752, 899), (648, 631, 706, 724), (673, 697, 769, 753), (663, 662, 741, 742), (896, 679, 759, 898), (644, 650, 726, 720), (633, 695, 767, 708), (659, 661, 740, 735), (581, 598, 653, 632), (606, 597, 652, 661), (612, 611, 667, 668), (607, 623, 682, 662), (580, 577, 625, 630), (613, 614, 670, 669), (588, 580, 630, 641), (587, 600, 655, 638), (681, 680, 760, 761), (600, 599, 654, 655), (633, 582, 691, 695), (585, 581, 632, 636), (584, 585, 636, 635), (601, 594, 647, 656), (586, 582, 633, 637), (577, 613, 669, 625), (593, 602, 657, 646), (598, 591, 644, 653), (603, 609, 665, 658), (578, 590, 643, 626), (783, 603, 658, 784), (589, 588, 641, 642), (602, 601, 656, 657), (590, 587, 638, 643), (595, 596, 651, 650), (755, 748, 746, 745), (738, 737, 744, 736), (610, 617, 686, 687), (651, 596, 684, 688), (647, 637, 712, 723), (715, 716, 797, 796), (666, 610, 687, 690), (673, 615, 693, 697), (582, 583, 692, 691), (679, 678, 758, 759), (615, 616, 694, 693), (715, 739, 735, 740), (739, 738, 736, 735), (751, 699, 700, 749), (724, 706, 707, 729), (712, 708, 709, 725), (704, 719, 713, 714), (705, 703, 716, 717), (724, 729, 720, 721), (712, 725, 722, 723), (717, 716, 728, 718), (786, 714, 730, 785), (723, 722, 733, 732), (714, 713, 731, 730), (701, 719, 704, 702), (721, 720, 726, 727), (899, 898, 759, 758), (699, 703, 705, 700), (706, 710, 711, 707), (752, 751, 749, 750), (737, 747, 734, 744), (742, 743, 757, 756), (890, 891, 761, 760), (742, 741, 762, 743), (716, 715, 740, 728), (754, 753, 769, 770), (755, 745, 766, 765), (721, 727, 764, 763), (709, 708, 767, 768), (662, 682, 762, 741), (630, 625, 700, 705), (669, 670, 750, 749), (641, 630, 705, 717), (685, 645, 721, 763), (672, 671, 751, 752), (638, 655, 731, 713), (655, 654, 730, 731), (631, 635, 710, 706), (634, 649, 725, 709), (636, 632, 707, 711), (635, 636, 711, 710), (656, 647, 723, 732), (637, 633, 708, 712), (625, 669, 749, 700), (646, 657, 733, 722), (689, 675, 755, 765), (671, 624, 699, 751), (651, 688, 764, 727), (653, 644, 720, 729), (666, 690, 766, 745), (658, 665, 744, 734), (628, 640, 716, 703), (675, 668, 748, 755), (626, 643, 719, 701), (639, 629, 704, 714), (784, 658, 734, 785), (695, 696, 768, 767), (642, 641, 717, 718), (657, 656, 732, 733), (697, 698, 770, 769), (643, 638, 713, 719), (650, 651, 727, 726), (677, 676, 756, 757), (660, 659, 735, 736), (664, 677, 757, 743), (738, 739, 794, 795), (645, 648, 724, 721), (676, 663, 742, 756), (649, 646, 722, 725), (654, 784, 785, 730), (747, 737, 798, 799), (747, 786, 785, 734), (599, 783, 784, 654), (502, 780, 782, 552), (552, 782, 783, 599), (56, 777, 780, 502), (378, 778, 781, 515), (306, 776, 777, 56), (189, 774, 775, 245), (245, 775, 776, 306), (127, 773, 774, 189), (109, 771, 779, 440), (23, 772, 773, 127), (109, 110, 772, 771), (778, 378, 788, 787), (524, 516, 791, 792), (787, 788, 790, 789), (808, 804, 160, 806), (806, 160, 810, 811), (807, 808, 806, 805), (804, 808, 814, 813), (162, 160, 804, 803), (739, 715, 796, 794), (714, 786, 800, 801), (639, 714, 801, 802), (786, 747, 799, 800), (737, 738, 795, 798), (812, 811, 810, 809), (805, 806, 811, 812), (160, 162, 809, 810), (816, 813, 814, 815), (803, 804, 813, 816), (808, 807, 815, 814), (824, 820, 817, 822), (822, 817, 826, 827), (823, 824, 822, 821), (820, 824, 830, 829), (819, 818, 836, 834), (828, 827, 826, 825), (821, 822, 827, 828), (829, 832, 840, 839), (832, 829, 830, 831), (824, 823, 831, 830), (836, 835, 833, 834), (835, 836, 837, 838), (834, 833, 839, 840), (826, 817, 835, 838), (820, 829, 839, 833), (817, 820, 833, 835), (825, 826, 838, 837), (818, 825, 837, 836), (810, 160, 833, 839), (810, 839, 840, 809), (804, 835, 833, 160), (804, 813, 838, 835), (848, 844, 841, 846), (846, 841, 850, 851), (847, 848, 846, 845), (844, 848, 854, 853), (842, 841, 844, 843), (845, 846, 851, 852), (856, 853, 854, 855), (848, 847, 855, 854), (864, 860, 857, 862), (862, 857, 866, 867), (863, 864, 862, 861), (860, 864, 870, 869), (859, 858, 876, 874), (868, 867, 866, 865), (861, 862, 867, 868), (869, 872, 880, 879), (872, 869, 870, 871), (864, 863, 871, 870), (866, 857, 875, 878), (860, 869, 879, 873), (857, 860, 873, 875), (865, 866, 878, 877), (850, 841, 873, 879), (850, 879, 880, 849), (844, 875, 873, 841), (844, 853, 878, 875), (842, 874, 876, 843), (856, 877, 878, 853), (849, 852, 851, 850), (753, 754, 891, 890), (680, 888, 890, 760), (674, 889, 891, 754), (622, 887, 888, 680), (529, 885, 886, 575), (575, 886, 887, 622), (398, 884, 885, 529), (341, 883, 884, 398), (291, 288, 882, 881), (291, 881, 883, 341), (752, 750, 898, 899), (670, 896, 898, 750), (678, 897, 899, 758), (614, 895, 896, 670), (519, 893, 894, 567), (567, 894, 895, 614), (386, 892, 893, 519), (520, 480, 947, 948), (477, 478, 946, 945), (157, 158, 912, 911), (144, 169, 920, 921), (79, 78, 908, 907), (496, 513, 943, 932), (74, 84, 905, 906), (64, 58, 903, 902), (170, 147, 923, 924), (158, 163, 913, 912), (146, 144, 921, 922), (505, 494, 933, 937), (172, 171, 925, 926), (521, 522, 940, 939), (174, 173, 927, 928), (482, 523, 941, 929), (523, 485, 931, 941), (522, 480, 942, 940), (169, 174, 928, 920), (163, 156, 910, 913), (58, 54, 901, 903), (70, 68, 904, 900), (171, 170, 924, 925), (140, 157, 911, 914)])
_uv = me_cube.uv_layers.new(name='UVMap')
_uv.uv.foreach_set('vector', [0.7489, 0.7265, 0.7489, 0.7265, 0.7489, 0.7265, 0.7489, 0.7265, 0.7489, 0.7266, 0.7489, 0.7266, 0.7489, 0.7266, 0.7489, 0.7266, 0.2274, 0.2149, 0.2274, 0.2149, 0.2274, 0.2149, 0.2274, 0.2149, 0.7489, 0.7266, 0.7489, 0.7266, 0.7489, 0.7266, 0.7489, 0.7266, 0.7489, 0.7266, 0.7489, 0.7266, 0.7489, 0.7266, 0.7489, 0.7266, 0.7489, 0.7266, 0.7489, 0.7266, 0.7489, 0.7266, 0.7489, 0.7266, 0.7489, 0.7266, 0.7489, 0.7266, 0.7489, 0.7266, 0.7489, 0.7266, 0.7489, 0.7266, 0.7489, 0.7266, 0.7489, 0.7266, 0.7489, 0.7266, 0.7489, 0.7266, 0.7489, 0.7266, 0.7489, 0.7266, 0.7489, 0.7266, 0.7489, 0.7266, 0.7489, 0.7266, 0.7489, 0.7266, 0.7489, 0.7266, 0.7489, 0.7266, 0.7489, 0.7266, 0.7489, 0.7266, 0.7488, 0.7266, 0.7489, 0.7266, 0.7488, 0.7266, 0.7488, 0.7266, 0.7489, 0.7266, 0.7489, 0.7266, 0.7489, 0.7266, 0.7489, 0.7266, 0.7489, 0.7266, 0.7488, 0.7266, 0.7488, 0.7266, 0.7489, 0.7266, 0.7489, 0.7266, 0.7489, 0.7266, 0.7489, 0.7266, 0.7489, 0.7266, 0.7489, 0.7266, 0.7489, 0.7266, 0.7489, 0.7266, 0.7489, 0.7266, 0.7489, 0.7266, 0.7489, 0.7266, 0.7489, 0.7266, 0.7489, 0.7266, 0.7489, 0.7266, 0.7489, 0.7266, 0.7489, 0.7266, 0.7489, 0.7266, 0.7489, 0.7266, 0.7489, 0.7266, 0.7489, 0.7266, 0.7489, 0.7266, 0.7489, 0.7266, 0.7489, 0.7266, 0.7489, 0.7266, 0.7489, 0.7266, 0.7489, 0.7266, 0.7489, 0.7266, 0.7489, 0.7266, 0.7489, 0.7266, 0.7489, 0.7266, 0.7489, 0.7266, 0.7489, 0.7266, 0.7489, 0.7266, 0.7489, 0.7266, 0.7489, 0.7266, 0.7489, 0.7266, 0.7489, 0.7266, 0.7489, 0.7266, 0.2274, 0.2149, 0.2274, 0.2149, 0.2274, 0.2149, 0.2274, 0.2149, 0.7489, 0.7266, 0.7489, 0.7266, 0.7489, 0.7266, 0.7489, 0.7266, 0.7489, 0.7266, 0.7489, 0.7266, 0.7488, 0.7266, 0.7489, 0.7266, 0.7489, 0.7265, 0.7489, 0.7265, 0.7489, 0.7265, 0.7489, 0.7265, 0.7489, 0.7266, 0.7489, 0.7266, 0.7489, 0.7266, 0.7489, 0.7266, 0.7489, 0.7266, 0.7489, 0.7266, 0.7489, 0.7266, 0.7489, 0.7266, 0.7489, 0.7265, 0.7489, 0.7265, 0.7489, 0.7265, 0.7489, 0.7265, 0.7489, 0.7266, 0.7489, 0.7266, 0.7489, 0.7266, 0.7489, 0.7266, 0.7489, 0.7266, 0.7489, 0.7266, 0.7489, 0.7266, 0.7489, 0.7266, 0.7489, 0.7266, 0.7489, 0.7266, 0.7489, 0.7266, 0.7489, 0.7266, 0.7489, 0.7266, 0.7489, 0.7266, 0.7489, 0.7266, 0.7489, 0.7266, 0.7489, 0.7265, 0.7489, 0.7265, 0.7489, 0.7265, 0.7489, 0.7265, 0.7489, 0.7266, 0.7489, 0.7266, 0.7489, 0.7266, 0.7489, 0.7266, 0.7489, 0.7266, 0.7489, 0.7266, 0.7489, 0.7266, 0.7489, 0.7266, 0.2274, 0.2149, 0.2274, 0.2149, 0.2274, 0.2149, 0.2274, 0.2149, 0.7489, 0.7266, 0.7489, 0.7266, 0.7489, 0.7266, 0.7488, 0.7266, 0.7489, 0.7266, 0.7489, 0.7266, 0.7489, 0.7266, 0.7489, 0.7266, 0.7488, 0.7266, 0.7488, 0.7266, 0.7489, 0.7266, 0.7489, 0.7266, 0.7489, 0.7266, 0.7489, 0.7266, 0.7489, 0.7266, 0.7489, 0.7266, 0.7489, 0.7266, 0.7489, 0.7266, 0.7489, 0.7266, 0.7489, 0.7266, 0.7489, 0.7266, 0.7489, 0.7266, 0.7489, 0.7266, 0.7489, 0.7266, 0.7489, 0.7266, 0.7489, 0.7266, 0.7489, 0.7266, 0.7489, 0.7266, 0.7489, 0.7266, 0.7489, 0.7266, 0.7489, 0.7266, 0.7489, 0.7266, 0.7488, 0.7266, 0.7489, 0.7266, 0.7488, 0.7266, 0.7488, 0.7266, 0.7488, 0.7266, 0.7488, 0.7266, 0.7489, 0.7266, 0.7489, 0.7266, 0.7489, 0.7265, 0.7489, 0.7265, 0.7489, 0.7265, 0.7489, 0.7265, 0.7489, 0.7266, 0.7489, 0.7266, 0.7489, 0.7266, 0.7489, 0.7266, 0.7489, 0.7266, 0.7489, 0.7266, 0.7489, 0.7266, 0.7489, 0.7266, 0.7489, 0.7265, 0.7489, 0.7265, 0.7489, 0.7266, 0.7489, 0.7266, 0.7489, 0.7266, 0.7489, 0.7266, 0.7489, 0.7266, 0.7489, 0.7266, 0.7489, 0.7266, 0.7489, 0.7266, 0.7489, 0.7266, 0.7489, 0.7266, 0.7489, 0.7266, 0.7489, 0.7266, 0.7489, 0.7266, 0.7489, 0.7266, 0.7489, 0.7265, 0.7489, 0.7265, 0.7489, 0.7265, 0.7489, 0.7265, 0.7489, 0.7266, 0.7489, 0.7266, 0.7489, 0.7266, 0.7489, 0.7266, 0.7489, 0.7265, 0.7489, 0.7265, 0.7489, 0.7265, 0.7489, 0.7265, 0.7489, 0.7266, 0.7489, 0.7266, 0.7489, 0.7266, 0.7489, 0.7266, 0.7489, 0.7266, 0.7489, 0.7266, 0.7489, 0.7265, 0.7489, 0.7266, 0.7489, 0.7266, 0.7489, 0.7266, 0.7489, 0.7266, 0.7489, 0.7266, 0.7489, 0.7266, 0.7489, 0.7266, 0.7489, 0.7266, 0.7489, 0.7266, 0.7489, 0.7266, 0.7488, 0.7266, 0.7488, 0.7266, 0.7488, 0.7266, 0.7489, 0.7266, 0.7489, 0.7266, 0.7489, 0.7266, 0.7489, 0.7266, 0.7489, 0.7266, 0.7489, 0.7266, 0.7489, 0.7265, 0.7489, 0.7265, 0.7489, 0.7266, 0.7489, 0.7266, 0.7489, 0.7266, 0.7489, 0.7266, 0.7489, 0.7266, 0.7489, 0.7266, 0.7489, 0.7266, 0.7489, 0.7266, 0.7489, 0.7265, 0.7489, 0.7266, 0.7489, 0.7266, 0.7489, 0.7266, 0.7489, 0.7266, 0.7489, 0.7266, 0.7489, 0.7266, 0.7489, 0.7266, 0.7489, 0.7266, 0.7489, 0.7266, 0.7489, 0.7266, 0.7489, 0.7266, 0.7489, 0.7266, 0.7489, 0.7266, 0.7489, 0.7266, 0.7489, 0.7266, 0.7489, 0.7265, 0.7489, 0.7265, 0.7489, 0.7266, 0.7489, 0.7266, 0.7489, 0.7266, 0.7489, 0.7266, 0.7489, 0.7266, 0.7489, 0.7266, 0.7489, 0.7266, 0.7489, 0.7266, 0.7489, 0.7266, 0.7489, 0.7266, 0.7489, 0.7266, 0.7489, 0.7266, 0.7489, 0.7266, 0.7489, 0.7266, 0.7489, 0.7266, 0.7489, 0.7266, 0.7489, 0.7266, 0.7489, 0.7266, 0.7489, 0.7266, 0.7489, 0.7266, 0.7489, 0.7266, 0.7489, 0.7266, 0.7489, 0.7266, 0.7489, 0.7266, 0.7489, 0.7266, 0.7489, 0.7266, 0.7489, 0.7266, 0.7489, 0.7266, 0.7489, 0.7266, 0.7489, 0.7266, 0.7489, 0.7266, 0.7489, 0.7266, 0.7489, 0.7266, 0.7489, 0.7266, 0.7489, 0.7266, 0.7489, 0.7266, 0.7489, 0.7266, 0.7489, 0.7266, 0.7489, 0.7265, 0.7489, 0.7265, 0.7489, 0.7265, 0.7489, 0.7265, 0.7489, 0.7265, 0.7489, 0.7265, 0.7489, 0.7265, 0.7489, 0.7266, 0.7489, 0.7266, 0.7489, 0.7266, 0.7489, 0.7266, 0.7489, 0.7266, 0.7489, 0.7266, 0.7489, 0.7265, 0.7489, 0.7266, 0.7489, 0.7266, 0.7489, 0.7266, 0.7489, 0.7266, 0.7489, 0.7266, 0.7489, 0.7266, 0.7489, 0.7266, 0.7489, 0.7266, 0.7489, 0.7266, 0.7489, 0.7266, 0.7489, 0.7265, 0.7489, 0.7265, 0.7489, 0.7266, 0.7489, 0.7266, 0.7489, 0.7266, 0.7489, 0.7266, 0.7489, 0.7266, 0.7489, 0.7266, 0.7489, 0.7266, 0.7489, 0.7266, 0.7489, 0.7266, 0.7489, 0.7266, 0.7489, 0.7266, 0.7489, 0.7266, 0.7489, 0.7266, 0.7489, 0.7266, 0.7489, 0.7266, 0.7489, 0.7266, 0.7489, 0.7266, 0.7489, 0.7266, 0.7489, 0.7266, 0.7489, 0.7266, 0.7489, 0.7266, 0.7489, 0.7266, 0.7489, 0.7266, 0.7489, 0.7266, 0.7489, 0.7266, 0.7489, 0.7266, 0.7489, 0.7265, 0.7489, 0.7265, 0.7489, 0.7266, 0.7489, 0.7265, 0.7489, 0.7266, 0.7489, 0.7266, 0.7488, 0.7266, 0.7489, 0.7266, 0.7489, 0.7266, 0.7489, 0.7266, 0.7489, 0.7266, 0.7489, 0.7266, 0.7489, 0.7266, 0.7489, 0.7266, 0.7489, 0.7266, 0.7489, 0.7266, 0.7488, 0.7266, 0.7489, 0.7266, 0.7488, 0.7266, 0.7488, 0.7266, 0.7489, 0.7266, 0.7489, 0.7266, 0.7489, 0.7266, 0.7489, 0.7266, 0.7489, 0.7266, 0.7489, 0.7266, 0.7489, 0.7266, 0.7489, 0.7266, 0.7489, 0.7266, 0.7489, 0.7266, 0.7489, 0.7266, 0.7489, 0.7266, 0.7489, 0.7266, 0.7489, 0.7266, 0.7488, 0.7266, 0.7488, 0.7266, 0.7489, 0.7266, 0.7489, 0.7266, 0.7489, 0.7266, 0.7489, 0.7266, 0.7489, 0.7266, 0.7489, 0.7266, 0.7489, 0.7266, 0.7489, 0.7266, 0.7489, 0.7266, 0.7489, 0.7266, 0.7489, 0.7266, 0.7489, 0.7266, 0.7489, 0.7266, 0.7489, 0.7266, 0.7489, 0.7266, 0.7489, 0.7266, 0.7488, 0.7266, 0.7488, 0.7266, 0.7488, 0.7266, 0.7488, 0.7266, 0.2274, 0.2149, 0.2274, 0.2149, 0.2274, 0.2149, 0.2274, 0.2149, 0.7489, 0.7266, 0.7489, 0.7266, 0.7489, 0.7266, 0.7489, 0.7266, 0.7489, 0.7266, 0.7489, 0.7266, 0.7489, 0.7266, 0.7489, 0.7266, 0.7489, 0.7265, 0.7489, 0.7265, 0.7489, 0.7266, 0.7489, 0.7266, 0.7489, 0.7266, 0.7489, 0.7266, 0.7489, 0.7266, 0.7489, 0.7266, 0.7489, 0.7266, 0.7489, 0.7266, 0.7489, 0.7266, 0.7489, 0.7266, 0.7488, 0.7266, 0.7488, 0.7266, 0.7488, 0.7266, 0.7488, 0.7266, 0.7488, 0.7266, 0.7488, 0.7266, 0.7488, 0.7266, 0.7488, 0.7266, 0.7489, 0.7266, 0.7489, 0.7266, 0.7489, 0.7266, 0.7489, 0.7266, 0.7489, 0.7266, 0.7489, 0.7266, 0.7489, 0.7266, 0.7489, 0.7266, 0.7489, 0.7266, 0.7489, 0.7266, 0.7489, 0.7266, 0.7489, 0.7266, 0.7488, 0.7266, 0.7489, 0.7266, 0.7488, 0.7266, 0.7488, 0.7266, 0.7489, 0.7266, 0.7489, 0.7266, 0.7489, 0.7266, 0.7489, 0.7266, 0.7489, 0.7266, 0.7489, 0.7266, 0.7489, 0.7266, 0.7489, 0.7266, 0.7488, 0.7266, 0.7488, 0.7266, 0.7488, 0.7266, 0.7488, 0.7266, 0.7489, 0.7266, 0.7489, 0.7266, 0.7489, 0.7266, 0.7489, 0.7266, 0.7489, 0.7266, 0.7489, 0.7266, 0.7489, 0.7266, 0.7489, 0.7266, 0.7489, 0.7266, 0.7489, 0.7266, 0.7489, 0.7266, 0.7489, 0.7266, 0.7489, 0.7266, 0.7489, 0.7266, 0.7489, 0.7266, 0.7489, 0.7266, 0.2274, 0.2149, 0.2274, 0.2149, 0.2274, 0.2149, 0.2274, 0.2149, 0.2274, 0.2149, 0.2274, 0.2149, 0.2274, 0.2149, 0.2274, 0.2149, 0.7489, 0.7266, 0.7489, 0.7266, 0.7489, 0.7266, 0.7489, 0.7266, 0.2274, 0.2149, 0.2274, 0.2149, 0.2274, 0.2149, 0.2274, 0.2149, 0.7489, 0.7266, 0.7489, 0.7266, 0.7489, 0.7266, 0.7489, 0.7266, 0.7489, 0.7266, 0.7489, 0.7266, 0.7489, 0.7266, 0.7489, 0.7266, 0.7489, 0.7266, 0.7489, 0.7266, 0.7489, 0.7266, 0.7489, 0.7266, 0.7489, 0.7266, 0.7489, 0.7266, 0.7489, 0.7266, 0.7489, 0.7266, 0.7489, 0.7265, 0.7489, 0.7265, 0.7489, 0.7265, 0.7489, 0.7265, 0.2274, 0.2149, 0.2274, 0.2149, 0.2274, 0.2149, 0.2274, 0.2149, 0.2274, 0.2149, 0.2274, 0.2149, 0.2274, 0.2149, 0.2274, 0.2149, 0.7489, 0.7266, 0.7489, 0.7266, 0.7489, 0.7266, 0.7489, 0.7266, 0.7489, 0.7266, 0.7489, 0.7266, 0.7489, 0.7266, 0.7489, 0.7266, 0.2274, 0.2149, 0.2274, 0.2149, 0.2274, 0.2149, 0.2274, 0.2149, 0.2274, 0.2149, 0.2274, 0.2149, 0.2274, 0.2149, 0.2274, 0.2149, 0.7489, 0.7266, 0.7489, 0.7266, 0.7489, 0.7266, 0.7489, 0.7266, 0.7489, 0.7266, 0.7489, 0.7265, 0.7489, 0.7265, 0.7489, 0.7266, 0.7489, 0.7266, 0.7489, 0.7266, 0.7489, 0.7266, 0.7489, 0.7266, 0.2274, 0.2149, 0.2274, 0.2149, 0.2274, 0.2149, 0.2274, 0.2149, 0.7489, 0.7266, 0.7489, 0.7266, 0.7489, 0.7266, 0.7489, 0.7266, 0.2274, 0.2149, 0.2274, 0.2149, 0.2274, 0.2149, 0.2274, 0.2149, 0.2274, 0.2149, 0.2274, 0.2149, 0.2274, 0.2149, 0.2274, 0.2149, 0.7489, 0.7266, 0.7489, 0.7265, 0.7489, 0.7265, 0.7489, 0.7266, 0.2274, 0.2149, 0.2274, 0.2149, 0.2274, 0.2149, 0.2274, 0.2149, 0.7489, 0.7265, 0.7489, 0.7265, 0.7489, 0.7265, 0.7489, 0.7265, 0.7489, 0.7266, 0.7489, 0.7266, 0.7489, 0.7266, 0.7489, 0.7266, 0.7489, 0.7266, 0.7489, 0.7266, 0.7489, 0.7266, 0.7489, 0.7266, 0.7489, 0.7265, 0.7489, 0.7265, 0.7489, 0.7265, 0.7489, 0.7265, 0.7489, 0.7266, 0.7489, 0.7266, 0.7489, 0.7266, 0.7489, 0.7266, 0.7489, 0.7265, 0.7489, 0.7265, 0.7489, 0.7265, 0.7489, 0.7265, 0.7489, 0.7266, 0.7489, 0.7266, 0.7489, 0.7266, 0.7489, 0.7266, 0.7489, 0.7266, 0.7489, 0.7266, 0.7489, 0.7266, 0.7489, 0.7266, 0.7489, 0.7266, 0.7489, 0.7266, 0.7489, 0.7266, 0.7489, 0.7266, 0.2274, 0.2149, 0.2274, 0.2149, 0.2274, 0.2149, 0.2274, 0.2149, 0.7489, 0.7266, 0.7489, 0.7266, 0.7489, 0.7266, 0.7489, 0.7266, 0.7489, 0.7266, 0.7489, 0.7266, 0.7489, 0.7266, 0.7489, 0.7266, 0.7489, 0.7266, 0.7489, 0.7266, 0.7489, 0.7266, 0.7489, 0.7266, 0.7488, 0.7266, 0.7489, 0.7266, 0.7489, 0.7266, 0.7489, 0.7266, 0.7489, 0.7266, 0.7489, 0.7266, 0.7489, 0.7266, 0.7489, 0.7266, 0.7489, 0.7266, 0.7489, 0.7266, 0.7489, 0.7266, 0.7489, 0.7266, 0.7489, 0.7266, 0.7489, 0.7266, 0.7489, 0.7266, 0.7489, 0.7266, 0.7489, 0.7266, 0.7489, 0.7266, 0.7489, 0.7266, 0.7489, 0.7266, 0.7489, 0.7266, 0.7489, 0.7266, 0.7489, 0.7266, 0.7489, 0.7266, 0.7489, 0.7266, 0.7489, 0.7266, 0.7489, 0.7266, 0.7489, 0.7266, 0.7489, 0.7266, 0.7489, 0.7266, 0.7489, 0.7266, 0.7489, 0.7266, 0.7489, 0.7266, 0.7489, 0.7266, 0.7489, 0.7266, 0.7489, 0.7266, 0.7489, 0.7266, 0.7489, 0.7266, 0.7489, 0.7266, 0.7489, 0.7266, 0.7489, 0.7266, 0.7489, 0.7266, 0.7489, 0.7266, 0.7489, 0.7266, 0.7489, 0.7265, 0.7489, 0.7265, 0.7489, 0.7265, 0.7489, 0.7265, 0.7489, 0.7266, 0.7489, 0.7266, 0.7489, 0.7266, 0.7489, 0.7266, 0.7489, 0.7266, 0.7489, 0.7266, 0.7489, 0.7266, 0.7489, 0.7266, 0.7489, 0.7265, 0.7489, 0.7266, 0.7489, 0.7266, 0.7489, 0.7265, 0.7489, 0.7266, 0.7489, 0.7266, 0.7489, 0.7266, 0.7489, 0.7266, 0.2274, 0.2149, 0.2274, 0.2149, 0.2274, 0.2149, 0.2274, 0.2149, 0.7489, 0.7266, 0.7489, 0.7266, 0.7489, 0.7266, 0.7489, 0.7266, 0.7489, 0.7266, 0.7489, 0.7266, 0.7489, 0.7266, 0.7489, 0.7266, 0.7489, 0.7266, 0.7489, 0.7266, 0.7489, 0.7266, 0.7489, 0.7266, 0.7489, 0.7266, 0.7489, 0.7266, 0.7489, 0.7266, 0.7489, 0.7266, 0.7489, 0.7265, 0.7489, 0.7265, 0.7489, 0.7265, 0.7489, 0.7265, 0.7489, 0.7266, 0.7489, 0.7266, 0.7489, 0.7266, 0.7489, 0.7266, 0.7489, 0.7266, 0.7489, 0.7266, 0.7489, 0.7266, 0.7489, 0.7266, 0.7489, 0.7266, 0.7489, 0.7266, 0.7489, 0.7266, 0.7489, 0.7266, 0.7489, 0.7266, 0.7489, 0.7266, 0.7489, 0.7266, 0.7489, 0.7266, 0.7489, 0.7266, 0.7489, 0.7266, 0.7489, 0.7266, 0.7489, 0.7266, 0.7489, 0.7266, 0.7489, 0.7266, 0.7489, 0.7266, 0.7489, 0.7266, 0.7489, 0.7266, 0.7489, 0.7266, 0.7489, 0.7266, 0.7489, 0.7266, 0.7489, 0.7266, 0.7489, 0.7266, 0.7489, 0.7266, 0.7489, 0.7266, 0.7489, 0.7266, 0.7489, 0.7266, 0.7489, 0.7266, 0.7489, 0.7266, 0.7489, 0.7266, 0.7489, 0.7266, 0.7489, 0.7266, 0.7489, 0.7266, 0.7489, 0.7266, 0.7489, 0.7266, 0.7489, 0.7266, 0.7489, 0.7266, 0.7489, 0.7266, 0.7489, 0.7266, 0.7489, 0.7266, 0.7489, 0.7266, 0.7489, 0.7266, 0.7489, 0.7266, 0.7489, 0.7266, 0.7489, 0.7266, 0.7489, 0.7266, 0.7489, 0.7266, 0.7489, 0.7266, 0.7489, 0.7266, 0.7489, 0.7265, 0.7489, 0.7265, 0.7489, 0.7265, 0.7489, 0.7265, 0.7489, 0.7265, 0.7489, 0.7265, 0.7489, 0.7265, 0.7489, 0.7265, 0.7489, 0.7266, 0.7489, 0.7266, 0.7489, 0.7266, 0.7489, 0.7266, 0.7489, 0.7266, 0.7489, 0.7266, 0.7489, 0.7266, 0.7489, 0.7266, 0.7489, 0.7266, 0.7489, 0.7266, 0.7489, 0.7266, 0.7489, 0.7266, 0.7489, 0.7266, 0.7489, 0.7266, 0.7489, 0.7266, 0.7489, 0.7266, 0.7489, 0.7265, 0.7489, 0.7265, 0.7489, 0.7265, 0.7489, 0.7265, 0.7489, 0.7266, 0.7489, 0.7266, 0.7489, 0.7266, 0.7489, 0.7266, 0.2274, 0.2149, 0.2274, 0.2149, 0.2274, 0.2149, 0.2274, 0.2149, 0.7489, 0.7266, 0.7489, 0.7266, 0.7489, 0.7266, 0.7489, 0.7266, 0.7489, 0.7266, 0.7489, 0.7266, 0.7489, 0.7266, 0.7489, 0.7266, 0.7489, 0.7266, 0.7489, 0.7266, 0.7489, 0.7266, 0.7489, 0.7266, 0.7489, 0.7266, 0.7489, 0.7266, 0.7489, 0.7266, 0.7489, 0.7266, 0.7489, 0.7266, 0.7489, 0.7266, 0.7489, 0.7266, 0.7489, 0.7266, 0.7489, 0.7265, 0.7489, 0.7265, 0.7489, 0.7265, 0.7489, 0.7265, 0.7489, 0.7266, 0.7489, 0.7266, 0.7489, 0.7266, 0.7489, 0.7266, 0.2274, 0.2149, 0.2274, 0.2149, 0.2274, 0.2149, 0.2274, 0.2149, 0.2274, 0.2149, 0.2274, 0.2149, 0.2274, 0.2149, 0.2274, 0.2149, 0.7489, 0.7266, 0.7489, 0.7266, 0.7489, 0.7266, 0.7489, 0.7266, 0.7489, 0.7266, 0.7489, 0.7266, 0.7489, 0.7266, 0.7489, 0.7266, 0.7489, 0.7266, 0.7489, 0.7266, 0.7489, 0.7266, 0.7489, 0.7266, 0.7489, 0.7266, 0.7489, 0.7266, 0.7489, 0.7266, 0.7489, 0.7266, 0.7489, 0.7266, 0.7489, 0.7266, 0.7489, 0.7266, 0.7489, 0.7266, 0.7489, 0.7266, 0.7489, 0.7266, 0.7489, 0.7266, 0.7489, 0.7266, 0.2274, 0.2149, 0.2274, 0.2149, 0.2274, 0.2149, 0.2274, 0.2149, 0.7489, 0.7266, 0.7489, 0.7266, 0.7489, 0.7266, 0.7489, 0.7266, 0.7489, 0.7266, 0.7489, 0.7266, 0.7489, 0.7266, 0.7489, 0.7266, 0.7489, 0.7266, 0.7489, 0.7266, 0.7489, 0.7266, 0.7489, 0.7266, 0.7489, 0.7266, 0.7489, 0.7266, 0.7489, 0.7266, 0.7489, 0.7266, 0.7489, 0.7266, 0.7489, 0.7266, 0.7489, 0.7266, 0.7489, 0.7266, 0.7489, 0.7266, 0.7489, 0.7266, 0.7489, 0.7266, 0.7489, 0.7266, 0.7489, 0.7266, 0.7489, 0.7266, 0.7489, 0.7266, 0.7489, 0.7266, 0.7489, 0.7265, 0.7489, 0.7265, 0.7489, 0.7265, 0.7489, 0.7265, 0.7489, 0.7265, 0.7489, 0.7265, 0.7489, 0.7265, 0.7489, 0.7265, 0.7489, 0.7266, 0.7489, 0.7266, 0.7489, 0.7266, 0.7489, 0.7266, 0.7489, 0.7266, 0.7489, 0.7266, 0.7489, 0.7266, 0.7489, 0.7266, 0.7489, 0.7266, 0.7489, 0.7266, 0.7489, 0.7266, 0.7489, 0.7266, 0.7489, 0.7266, 0.7489, 0.7266, 0.7489, 0.7266, 0.7489, 0.7266, 0.7489, 0.7266, 0.7489, 0.7266, 0.7489, 0.7266, 0.7489, 0.7266, 0.7489, 0.7266, 0.7489, 0.7266, 0.7489, 0.7266, 0.7489, 0.7266, 0.7489, 0.7266, 0.7489, 0.7266, 0.7489, 0.7266, 0.7489, 0.7266, 0.7489, 0.7266, 0.7489, 0.7266, 0.7489, 0.7266, 0.7489, 0.7266, 0.7489, 0.7266, 0.7489, 0.7266, 0.7489, 0.7266, 0.7489, 0.7266, 0.7489, 0.7266, 0.7489, 0.7266, 0.7489, 0.7266, 0.7489, 0.7266, 0.7489, 0.7266, 0.7489, 0.7266, 0.7489, 0.7266, 0.7489, 0.7266, 0.7489, 0.7266, 0.7489, 0.7266, 0.7489, 0.7266, 0.7489, 0.7266, 0.7489, 0.7265, 0.7489, 0.7265, 0.7489, 0.7265, 0.7489, 0.7265, 0.7489, 0.7266, 0.7489, 0.7266, 0.7489, 0.7266, 0.7489, 0.7266, 0.2274, 0.2149, 0.2274, 0.2149, 0.2274, 0.2149, 0.2274, 0.2149, 0.7489, 0.7266, 0.7489, 0.7266, 0.7489, 0.7266, 0.7489, 0.7266, 0.7489, 0.7266, 0.7489, 0.7266, 0.7489, 0.7266, 0.7489, 0.7266, 0.7489, 0.7266, 0.7489, 0.7266, 0.7489, 0.7266, 0.7489, 0.7266, 0.7489, 0.7266, 0.7489, 0.7266, 0.7489, 0.7266, 0.7489, 0.7266, 0.7489, 0.7266, 0.7489, 0.7266, 0.7489, 0.7266, 0.7489, 0.7266, 0.7489, 0.7266, 0.7489, 0.7266, 0.7489, 0.7266, 0.7489, 0.7266, 0.7489, 0.7266, 0.7489, 0.7266, 0.7489, 0.7266, 0.7489, 0.7266, 0.7489, 0.7266, 0.7489, 0.7266, 0.7489, 0.7266, 0.7489, 0.7266, 0.2274, 0.2149, 0.2274, 0.2149, 0.2274, 0.2149, 0.2274, 0.2149, 0.7489, 0.7266, 0.7489, 0.7266, 0.7489, 0.7266, 0.7489, 0.7266, 0.7489, 0.7266, 0.7489, 0.7266, 0.7489, 0.7266, 0.7489, 0.7266, 0.7489, 0.7266, 0.7489, 0.7266, 0.7489, 0.7266, 0.7489, 0.7266, 0.2274, 0.2149, 0.2274, 0.2149, 0.2274, 0.2149, 0.2274, 0.2149, 0.7489, 0.7266, 0.7489, 0.7266, 0.7489, 0.7266, 0.7489, 0.7266, 0.7489, 0.7266, 0.7489, 0.7266, 0.7489, 0.7266, 0.7489, 0.7266, 0.7489, 0.7266, 0.7489, 0.7266, 0.7489, 0.7266, 0.7489, 0.7266, 0.2274, 0.2149, 0.2274, 0.2149, 0.2274, 0.2149, 0.2274, 0.2149, 0.2274, 0.2149, 0.2274, 0.2149, 0.2274, 0.2149, 0.2274, 0.2149, 0.7489, 0.7266, 0.7489, 0.7266, 0.7489, 0.7266, 0.7489, 0.7266, 0.7489, 0.7266, 0.7489, 0.7266, 0.7489, 0.7266, 0.7489, 0.7266, 0.7489, 0.7266, 0.7489, 0.7266, 0.7489, 0.7266, 0.7489, 0.7266, 0.7489, 0.7265, 0.7489, 0.7265, 0.7489, 0.7265, 0.7489, 0.7265, 0.7489, 0.7266, 0.7489, 0.7265, 0.7489, 0.7265, 0.7489, 0.7266, 0.7489, 0.7265, 0.7489, 0.7265, 0.7489, 0.7265, 0.7489, 0.7265, 0.7489, 0.7266, 0.7489, 0.7266, 0.7489, 0.7266, 0.7489, 0.7266, 0.7489, 0.7266, 0.7489, 0.7266, 0.7489, 0.7266, 0.7489, 0.7266, 0.2274, 0.2149, 0.2274, 0.2149, 0.2274, 0.2149, 0.2274, 0.2149, 0.7489, 0.7266, 0.7489, 0.7266, 0.7489, 0.7266, 0.7489, 0.7266, 0.2274, 0.2149, 0.2274, 0.2149, 0.2274, 0.2149, 0.2274, 0.2149, 0.2274, 0.2149, 0.2274, 0.2149, 0.2274, 0.2149, 0.2274, 0.2149, 0.7489, 0.7265, 0.7489, 0.7265, 0.7489, 0.7265, 0.7489, 0.7265, 0.7489, 0.7265, 0.7489, 0.7265, 0.7489, 0.7265, 0.7489, 0.7265, 0.7489, 0.7266, 0.7489, 0.7266, 0.7489, 0.7266, 0.7489, 0.7266, 0.7489, 0.7266, 0.7489, 0.7266, 0.7489, 0.7266, 0.7489, 0.7266, 0.7489, 0.7266, 0.7489, 0.7266, 0.7489, 0.7266, 0.7489, 0.7266, 0.7489, 0.7266, 0.7489, 0.7266, 0.7489, 0.7266, 0.7489, 0.7266, 0.7489, 0.7266, 0.7489, 0.7266, 0.7489, 0.7266, 0.7489, 0.7266, 0.7489, 0.7265, 0.7489, 0.7265, 0.7489, 0.7265, 0.7489, 0.7265, 0.7489, 0.7265, 0.7489, 0.7265, 0.7489, 0.7265, 0.7489, 0.7265, 0.7489, 0.7266, 0.7489, 0.7266, 0.7489, 0.7266, 0.7489, 0.7266, 0.7489, 0.7266, 0.7489, 0.7266, 0.7489, 0.7266, 0.7489, 0.7266, 0.7489, 0.7266, 0.7489, 0.7266, 0.7489, 0.7266, 0.7489, 0.7266, 0.7489, 0.7266, 0.7489, 0.7266, 0.7489, 0.7266, 0.7489, 0.7266, 0.7489, 0.7266, 0.7489, 0.7266, 0.7489, 0.7266, 0.7489, 0.7266, 0.7489, 0.7266, 0.7489, 0.7266, 0.7489, 0.7266, 0.7489, 0.7266, 0.7489, 0.7266, 0.7489, 0.7266, 0.7489, 0.7266, 0.7489, 0.7266, 0.7489, 0.7266, 0.7489, 0.7266, 0.7489, 0.7266, 0.7489, 0.7266, 0.7489, 0.7266, 0.7489, 0.7266, 0.7489, 0.7266, 0.7489, 0.7266, 0.7489, 0.7266, 0.7489, 0.7266, 0.7489, 0.7266, 0.7489, 0.7266, 0.7489, 0.7266, 0.7489, 0.7266, 0.7489, 0.7266, 0.7489, 0.7266, 0.7489, 0.7266, 0.7489, 0.7266, 0.7489, 0.7266, 0.7489, 0.7266, 0.7489, 0.7266, 0.7489, 0.7266, 0.7489, 0.7266, 0.7489, 0.7266, 0.7489, 0.7266, 0.7489, 0.7266, 0.7489, 0.7266, 0.7489, 0.7266, 0.7489, 0.7266, 0.7489, 0.7266, 0.7489, 0.7266, 0.7489, 0.7266, 0.7489, 0.7266, 0.7489, 0.7266, 0.7489, 0.7266, 0.7489, 0.7266, 0.7489, 0.7266, 0.7489, 0.7266, 0.7489, 0.7266, 0.7489, 0.7266, 0.7489, 0.7266, 0.7489, 0.7266, 0.7489, 0.7266, 0.7489, 0.7266, 0.7489, 0.7266, 0.7489, 0.7266, 0.7489, 0.7266, 0.7489, 0.7266, 0.7489, 0.7266, 0.7489, 0.7266, 0.7489, 0.7266, 0.7489, 0.7266, 0.7489, 0.7265, 0.7489, 0.7265, 0.7489, 0.7265, 0.7489, 0.7265, 0.7489, 0.7266, 0.7489, 0.7265, 0.7489, 0.7265, 0.7489, 0.7266, 0.7489, 0.7265, 0.7489, 0.7265, 0.7489, 0.7265, 0.7489, 0.7265, 0.7489, 0.7266, 0.7489, 0.7266, 0.7489, 0.7266, 0.7489, 0.7266, 0.7489, 0.7266, 0.7489, 0.7266, 0.7489, 0.7266, 0.7489, 0.7266, 0.7489, 0.7266, 0.7489, 0.7266, 0.7489, 0.7266, 0.7489, 0.7266, 0.7489, 0.7265, 0.7489, 0.7265, 0.7489, 0.7265, 0.7489, 0.7265, 0.7489, 0.7265, 0.7489, 0.7265, 0.7489, 0.7265, 0.7489, 0.7265, 0.2274, 0.2149, 0.2274, 0.2149, 0.2274, 0.2149, 0.2274, 0.2149, 0.7489, 0.7266, 0.7489, 0.7266, 0.7489, 0.7266, 0.7489, 0.7266, 0.2274, 0.2149, 0.2274, 0.2149, 0.2274, 0.2149, 0.2274, 0.2149, 0.7489, 0.7266, 0.7489, 0.7266, 0.7489, 0.7266, 0.7489, 0.7266, 0.7489, 0.7266, 0.7489, 0.7266, 0.7489, 0.7266, 0.7489, 0.7266, 0.7489, 0.7266, 0.7489, 0.7266, 0.7489, 0.7266, 0.7489, 0.7266, 0.7489, 0.7265, 0.7489, 0.7265, 0.7489, 0.7265, 0.7489, 0.7265, 0.7489, 0.7265, 0.7489, 0.7265, 0.7489, 0.7265, 0.7489, 0.7265, 0.7489, 0.7266, 0.7489, 0.7266, 0.7489, 0.7266, 0.7489, 0.7266, 0.7489, 0.7265, 0.7489, 0.7265, 0.7489, 0.7265, 0.7489, 0.7265, 0.7489, 0.7266, 0.7489, 0.7266, 0.7489, 0.7266, 0.7489, 0.7266, 0.7489, 0.7266, 0.7489, 0.7266, 0.7489, 0.7266, 0.7489, 0.7266, 0.7489, 0.7265, 0.7489, 0.7266, 0.7489, 0.7266, 0.7489, 0.7265, 0.7489, 0.7266, 0.7489, 0.7266, 0.7489, 0.7266, 0.7489, 0.7266, 0.7489, 0.7266, 0.7489, 0.7266, 0.7489, 0.7266, 0.7489, 0.7266, 0.7489, 0.7266, 0.7489, 0.7266, 0.7489, 0.7266, 0.7489, 0.7266, 0.7489, 0.7266, 0.7489, 0.7266, 0.7489, 0.7266, 0.7489, 0.7266, 0.7489, 0.7266, 0.7489, 0.7266, 0.7489, 0.7266, 0.7489, 0.7266, 0.7489, 0.7266, 0.7489, 0.7266, 0.7489, 0.7266, 0.7489, 0.7266, 0.7489, 0.7266, 0.7489, 0.7266, 0.7489, 0.7266, 0.7489, 0.7266, 0.7489, 0.7266, 0.7489, 0.7266, 0.7489, 0.7265, 0.7489, 0.7265, 0.7489, 0.7266, 0.7489, 0.7266, 0.7489, 0.7266, 0.7489, 0.7266, 0.7489, 0.7266, 0.7489, 0.7266, 0.7489, 0.7266, 0.7489, 0.7266, 0.7489, 0.7266, 0.7489, 0.7266, 0.7489, 0.7266, 0.7489, 0.7266, 0.7489, 0.7265, 0.7489, 0.7265, 0.7489, 0.7265, 0.7489, 0.7265, 0.7489, 0.7266, 0.7489, 0.7266, 0.7489, 0.7266, 0.7489, 0.7266, 0.7489, 0.7266, 0.7489, 0.7266, 0.7489, 0.7266, 0.7489, 0.7266, 0.7489, 0.7266, 0.7489, 0.7266, 0.7489, 0.7266, 0.7489, 0.7266, 0.7489, 0.7266, 0.7489, 0.7266, 0.7489, 0.7266, 0.7489, 0.7266, 0.7489, 0.7266, 0.7489, 0.7265, 0.7489, 0.7265, 0.7489, 0.7266, 0.7489, 0.7265, 0.7489, 0.7265, 0.7489, 0.7265, 0.7489, 0.7265, 0.7489, 0.7266, 0.7489, 0.7266, 0.7489, 0.7266, 0.7489, 0.7266, 0.7489, 0.7266, 0.7489, 0.7266, 0.7489, 0.7266, 0.7489, 0.7266, 0.7489, 0.7266, 0.7489, 0.7266, 0.7489, 0.7266, 0.7489, 0.7266, 0.7489, 0.7266, 0.7489, 0.7266, 0.7489, 0.7266, 0.7489, 0.7266, 0.7489, 0.7266, 0.7489, 0.7266, 0.7489, 0.7266, 0.7489, 0.7266, 0.7489, 0.7266, 0.7489, 0.7266, 0.7489, 0.7266, 0.7489, 0.7266, 0.7489, 0.7266, 0.7489, 0.7266, 0.7489, 0.7266, 0.7489, 0.7266, 0.7489, 0.7266, 0.7489, 0.7266, 0.7489, 0.7266, 0.7489, 0.7266, 0.7489, 0.7266, 0.7489, 0.7266, 0.7489, 0.7266, 0.7489, 0.7266, 0.7489, 0.7266, 0.7489, 0.7266, 0.7489, 0.7266, 0.7489, 0.7266, 0.7489, 0.7266, 0.7489, 0.7266, 0.7489, 0.7266, 0.7489, 0.7266, 0.7489, 0.7266, 0.7489, 0.7266, 0.7489, 0.7266, 0.7489, 0.7266, 0.7489, 0.7266, 0.7489, 0.7266, 0.7489, 0.7266, 0.7489, 0.7266, 0.7489, 0.7266, 0.7489, 0.7266, 0.7489, 0.7266, 0.7489, 0.7266, 0.7489, 0.7266, 0.7489, 0.7266, 0.7489, 0.7266, 0.7489, 0.7266, 0.7489, 0.7266, 0.7489, 0.7266, 0.7489, 0.7266, 0.7489, 0.7266, 0.7489, 0.7266, 0.7489, 0.7266, 0.7489, 0.7266, 0.7489, 0.7266, 0.7489, 0.7266, 0.7489, 0.7266, 0.7489, 0.7266, 0.7489, 0.7266, 0.7489, 0.7266, 0.7489, 0.7266, 0.7489, 0.7266, 0.7489, 0.7266, 0.7489, 0.7266, 0.7489, 0.7266, 0.7489, 0.7266, 0.7489, 0.7266, 0.7489, 0.7266, 0.7489, 0.7266, 0.7489, 0.7266, 0.7489, 0.7266, 0.7489, 0.7266, 0.7489, 0.7266, 0.7489, 0.7266, 0.7489, 0.7266, 0.7489, 0.7266, 0.7489, 0.7266, 0.7489, 0.7266, 0.7489, 0.7266, 0.7489, 0.7266, 0.7489, 0.7266, 0.7489, 0.7266, 0.7489, 0.7266, 0.7489, 0.7266, 0.7489, 0.7266, 0.7489, 0.7266, 0.7489, 0.7266, 0.7489, 0.7266, 0.7489, 0.7266, 0.7489, 0.7266, 0.7489, 0.7266, 0.7489, 0.7266, 0.7489, 0.7266, 0.7489, 0.7266, 0.7489, 0.7266, 0.7489, 0.7266, 0.7489, 0.7266, 0.7489, 0.7266, 0.7489, 0.7266, 0.7489, 0.7266, 0.7489, 0.7266, 0.7489, 0.7266, 0.7489, 0.7266, 0.7489, 0.7266, 0.7489, 0.7266, 0.7489, 0.7266, 0.7489, 0.7266, 0.7489, 0.7266, 0.7489, 0.7266, 0.7489, 0.7266, 0.7489, 0.7266, 0.7489, 0.7266, 0.7489, 0.7266, 0.7489, 0.7266, 0.7489, 0.7266, 0.7489, 0.7266, 0.7489, 0.7266, 0.7489, 0.7266, 0.7489, 0.7266, 0.7489, 0.7266, 0.7489, 0.7266, 0.7489, 0.7266, 0.7489, 0.7266, 0.7489, 0.7266, 0.7489, 0.7266, 0.7489, 0.7266, 0.7489, 0.7266, 0.7489, 0.7266, 0.7489, 0.7266, 0.7489, 0.7266, 0.7489, 0.7266, 0.7489, 0.7266, 0.7488, 0.7266, 0.7488, 0.7266, 0.7488, 0.7266, 0.7489, 0.7266, 0.7489, 0.7266, 0.7489, 0.7266, 0.7489, 0.7266, 0.7489, 0.7266, 0.7489, 0.7266, 0.7489, 0.7266, 0.7489, 0.7266, 0.7489, 0.7266, 0.7489, 0.7266, 0.7489, 0.7266, 0.7488, 0.7266, 0.7489, 0.7266, 0.7489, 0.7266, 0.7489, 0.7266, 0.7489, 0.7266, 0.7489, 0.7266, 0.7489, 0.7266, 0.7489, 0.7266, 0.7489, 0.7266, 0.7489, 0.7266, 0.7489, 0.7266, 0.7489, 0.7266, 0.7489, 0.7266, 0.7489, 0.7266, 0.7489, 0.7266, 0.7489, 0.7266, 0.7489, 0.7266, 0.7489, 0.7266, 0.7489, 0.7266, 0.7489, 0.7266, 0.7489, 0.7266, 0.7489, 0.7266, 0.7489, 0.7266, 0.7489, 0.7266, 0.7489, 0.7266, 0.7489, 0.7266, 0.7489, 0.7266, 0.7489, 0.7266, 0.7489, 0.7266, 0.7489, 0.7266, 0.7489, 0.7266, 0.7489, 0.7266, 0.7489, 0.7266, 0.2277, 0.2153, 0.2277, 0.2153, 0.2277, 0.2153, 0.2277, 0.2153, 0.2274, 0.2149, 0.2274, 0.2149, 0.2274, 0.2149, 0.2274, 0.2149, 0.2277, 0.2153, 0.2277, 0.2153, 0.2277, 0.2153, 0.2277, 0.2153, 0.7489, 0.7266, 0.7489, 0.7266, 0.7489, 0.7266, 0.7489, 0.7266, 0.7489, 0.7266, 0.7489, 0.7266, 0.7489, 0.7266, 0.7489, 0.7266, 0.7489, 0.7266, 0.7489, 0.7266, 0.7489, 0.7266, 0.7489, 0.7266, 0.7489, 0.7266, 0.7489, 0.7266, 0.7489, 0.7266, 0.7489, 0.7266, 0.7489, 0.7266, 0.7489, 0.7266, 0.7489, 0.7266, 0.7489, 0.7266, 0.2277, 0.2153, 0.2277, 0.2153, 0.2277, 0.2153, 0.2277, 0.2153, 0.2277, 0.2153, 0.2277, 0.2153, 0.2277, 0.2153, 0.2277, 0.2153, 0.7489, 0.7266, 0.7489, 0.7266, 0.7489, 0.7266, 0.7489, 0.7266, 0.7489, 0.7266, 0.7489, 0.7266, 0.7489, 0.7266, 0.7489, 0.7266, 0.7489, 0.7266, 0.7489, 0.7266, 0.7489, 0.7266, 0.7489, 0.7266, 0.7489, 0.7266, 0.7489, 0.7266, 0.7489, 0.7266, 0.7489, 0.7266, 0.7489, 0.7266, 0.7489, 0.7266, 0.7489, 0.7266, 0.7489, 0.7266, 0.7489, 0.7266, 0.7489, 0.7266, 0.7489, 0.7266, 0.7489, 0.7266, 0.7489, 0.7266, 0.7489, 0.7266, 0.7489, 0.7266, 0.7489, 0.7266, 0.7489, 0.7266, 0.7489, 0.7266, 0.7489, 0.7266, 0.7489, 0.7266, 0.7489, 0.7266, 0.7489, 0.7266, 0.7489, 0.7266, 0.7489, 0.7266, 0.7489, 0.7266, 0.7489, 0.7266, 0.7489, 0.7266, 0.7489, 0.7266, 0.7489, 0.7266, 0.7489, 0.7266, 0.7489, 0.7266, 0.7489, 0.7266, 0.7489, 0.7266, 0.7489, 0.7266, 0.7489, 0.7266, 0.7489, 0.7266, 0.7489, 0.7266, 0.7489, 0.7266, 0.7489, 0.7266, 0.7489, 0.7266, 0.7489, 0.7266, 0.7489, 0.7266, 0.7489, 0.7266, 0.7489, 0.7266, 0.7489, 0.7266, 0.7489, 0.7266, 0.7489, 0.7266, 0.7489, 0.7266, 0.7489, 0.7266, 0.7489, 0.7266, 0.7489, 0.7266, 0.7489, 0.7266, 0.7489, 0.7266, 0.7489, 0.7266, 0.7489, 0.7266, 0.7489, 0.7266, 0.7489, 0.7266, 0.7489, 0.7266, 0.7489, 0.7266, 0.7489, 0.7266, 0.7489, 0.7266, 0.7489, 0.7266, 0.7489, 0.7266, 0.7489, 0.7266, 0.7489, 0.7266, 0.7489, 0.7266, 0.7489, 0.7266, 0.7489, 0.7266, 0.7489, 0.7266, 0.7489, 0.7266, 0.7489, 0.7266, 0.7489, 0.7266, 0.7489, 0.7266, 0.7489, 0.7266, 0.7489, 0.7266, 0.7489, 0.7266, 0.7489, 0.7266, 0.7489, 0.7266, 0.7489, 0.7266, 0.7489, 0.7266, 0.7489, 0.7266, 0.7489, 0.7266, 0.7489, 0.7266, 0.7489, 0.7266, 0.7489, 0.7266, 0.7489, 0.7266, 0.7489, 0.7266, 0.7489, 0.7266, 0.7489, 0.7266, 0.7489, 0.7266, 0.7489, 0.7266, 0.7489, 0.7266, 0.7489, 0.7266, 0.7489, 0.7266, 0.7489, 0.7266, 0.7489, 0.7266, 0.7489, 0.7266, 0.7489, 0.7266, 0.7489, 0.7266, 0.7489, 0.7266, 0.7489, 0.7266, 0.7489, 0.7266, 0.7489, 0.7266, 0.7489, 0.7266, 0.7489, 0.7266, 0.7489, 0.7266, 0.7489, 0.7266, 0.7489, 0.7266, 0.2277, 0.2153, 0.2277, 0.2153, 0.2277, 0.2153, 0.2277, 0.2153, 0.7489, 0.7266, 0.7489, 0.7266, 0.7489, 0.7266, 0.7489, 0.7266, 0.7489, 0.7266, 0.7489, 0.7266, 0.7489, 0.7266, 0.7489, 0.7266, 0.7489, 0.7266, 0.7489, 0.7266, 0.7489, 0.7266, 0.7489, 0.7266, 0.7489, 0.7266, 0.7489, 0.7266, 0.7489, 0.7266, 0.7489, 0.7266, 0.7489, 0.7266, 0.7489, 0.7266, 0.7489, 0.7266, 0.7489, 0.7266, 0.7489, 0.7266, 0.7489, 0.7266, 0.7489, 0.7266, 0.7489, 0.7266, 0.7489, 0.7266, 0.7489, 0.7266, 0.7489, 0.7266, 0.7489, 0.7266, 0.7489, 0.7266, 0.7489, 0.7266, 0.7489, 0.7266, 0.7489, 0.7266, 0.7489, 0.7266, 0.7489, 0.7266, 0.7489, 0.7266, 0.7489, 0.7266, 0.7489, 0.7266, 0.7489, 0.7266, 0.7489, 0.7266, 0.7489, 0.7266, 0.7489, 0.7266, 0.7489, 0.7266, 0.7489, 0.7266, 0.7489, 0.7266, 0.2274, 0.2149, 0.2274, 0.2149, 0.2274, 0.2149, 0.2274, 0.2149, 0.7489, 0.7266, 0.7489, 0.7266, 0.7489, 0.7266, 0.7489, 0.7266, 0.7489, 0.7266, 0.7489, 0.7266, 0.7489, 0.7266, 0.7489, 0.7266, 0.7489, 0.7266, 0.7489, 0.7266, 0.7489, 0.7266, 0.7489, 0.7266, 0.7489, 0.7266, 0.7489, 0.7266, 0.7489, 0.7266, 0.7489, 0.7266, 0.7489, 0.7266, 0.7489, 0.7266, 0.7489, 0.7266, 0.7489, 0.7266, 0.2274, 0.2149, 0.2274, 0.2149, 0.2274, 0.2149, 0.2274, 0.2149, 0.7489, 0.7266, 0.7489, 0.7266, 0.7489, 0.7266, 0.7489, 0.7266, 0.7489, 0.7266, 0.7489, 0.7266, 0.7489, 0.7266, 0.7489, 0.7266, 0.7489, 0.7266, 0.7489, 0.7266, 0.7489, 0.7266, 0.7489, 0.7266, 0.7489, 0.7266, 0.7489, 0.7266, 0.7489, 0.7266, 0.7489, 0.7266, 0.2274, 0.2149, 0.2274, 0.2149, 0.2274, 0.2149, 0.2274, 0.2149, 0.7489, 0.7266, 0.7489, 0.7266, 0.7489, 0.7266, 0.7489, 0.7266, 0.7489, 0.7266, 0.7489, 0.7266, 0.7489, 0.7266, 0.7489, 0.7266, 0.7489, 0.7266, 0.7489, 0.7266, 0.7489, 0.7266, 0.7489, 0.7266, 0.7489, 0.7266, 0.7489, 0.7266, 0.7489, 0.7266, 0.7489, 0.7266, 0.7489, 0.7266, 0.7489, 0.7266, 0.7489, 0.7266, 0.7489, 0.7266, 0.7489, 0.7266, 0.7489, 0.7266, 0.7489, 0.7266, 0.7489, 0.7266, 0.2274, 0.2149, 0.2274, 0.2149, 0.2274, 0.2149, 0.2274, 0.2149, 0.7489, 0.7266, 0.7489, 0.7266, 0.7489, 0.7266, 0.7489, 0.7266, 0.2274, 0.2149, 0.2274, 0.2149, 0.2274, 0.2149, 0.2274, 0.2149, 0.7489, 0.7266, 0.7489, 0.7266, 0.7489, 0.7266, 0.7489, 0.7266, 0.7489, 0.7266, 0.7489, 0.7266, 0.7489, 0.7266, 0.7489, 0.7266, 0.7489, 0.7266, 0.7489, 0.7266, 0.7489, 0.7266, 0.7489, 0.7266, 0.7489, 0.7266, 0.7489, 0.7266, 0.7489, 0.7266, 0.7489, 0.7266, 0.7489, 0.7266, 0.7489, 0.7266, 0.7489, 0.7266, 0.7489, 0.7266, 0.7489, 0.7266, 0.7489, 0.7266, 0.7489, 0.7266, 0.7489, 0.7266, 0.7489, 0.7266, 0.7489, 0.7266, 0.7489, 0.7266, 0.7489, 0.7266, 0.7489, 0.7266, 0.7489, 0.7266, 0.7489, 0.7266, 0.7489, 0.7266, 0.7489, 0.7266, 0.7489, 0.7266, 0.7489, 0.7266, 0.7489, 0.7266, 0.7489, 0.7266, 0.7489, 0.7266, 0.7489, 0.7266, 0.7489, 0.7266, 0.7489, 0.7266, 0.7489, 0.7266, 0.7489, 0.7266, 0.7489, 0.7266, 0.7489, 0.7266, 0.7489, 0.7266, 0.7489, 0.7266, 0.7489, 0.7266, 0.7489, 0.7266, 0.7489, 0.7266, 0.7489, 0.7266, 0.7489, 0.7266, 0.7489, 0.7266, 0.7489, 0.7266, 0.7489, 0.7266, 0.7489, 0.7266, 0.2277, 0.2153, 0.2277, 0.2153, 0.2277, 0.2153, 0.2277, 0.2153, 0.7489, 0.7266, 0.7489, 0.7266, 0.7489, 0.7266, 0.7489, 0.7266, 0.7489, 0.7266, 0.7489, 0.7266, 0.7489, 0.7266, 0.7489, 0.7266, 0.7489, 0.7266, 0.7489, 0.7266, 0.7489, 0.7266, 0.7489, 0.7266, 0.7489, 0.7266, 0.7489, 0.7266, 0.7489, 0.7266, 0.7489, 0.7266, 0.7489, 0.7266, 0.7489, 0.7266, 0.7489, 0.7266, 0.7489, 0.7266, 0.7489, 0.7266, 0.7489, 0.7266, 0.7489, 0.7266, 0.7489, 0.7266, 0.7489, 0.7266, 0.7489, 0.7266, 0.7489, 0.7266, 0.7489, 0.7266, 0.7489, 0.7266, 0.7489, 0.7266, 0.7489, 0.7266, 0.7489, 0.7266, 0.7489, 0.7266, 0.7489, 0.7266, 0.7489, 0.7266, 0.7489, 0.7266, 0.7489, 0.7266, 0.7489, 0.7266, 0.7489, 0.7266, 0.7489, 0.7266, 0.7489, 0.7266, 0.7489, 0.7266, 0.7489, 0.7266, 0.7489, 0.7266, 0.2274, 0.2149, 0.2274, 0.2149, 0.2274, 0.2149, 0.2274, 0.2149, 0.7489, 0.7266, 0.7489, 0.7266, 0.7489, 0.7266, 0.7489, 0.7266, 0.7489, 0.7266, 0.7489, 0.7266, 0.7489, 0.7266, 0.7489, 0.7266, 0.7489, 0.7266, 0.7489, 0.7266, 0.7489, 0.7266, 0.7489, 0.7266, 0.7489, 0.7266, 0.7489, 0.7266, 0.7489, 0.7266, 0.7489, 0.7266, 0.2277, 0.2153, 0.2277, 0.2153, 0.2277, 0.2153, 0.2277, 0.2153, 0.7489, 0.7266, 0.7489, 0.7266, 0.7489, 0.7266, 0.7489, 0.7266, 0.7489, 0.7266, 0.7489, 0.7266, 0.7489, 0.7266, 0.7489, 0.7266, 0.7489, 0.7266, 0.7489, 0.7266, 0.7489, 0.7266, 0.7489, 0.7266, 0.7489, 0.7266, 0.7489, 0.7266, 0.7489, 0.7266, 0.7489, 0.7266, 0.2274, 0.2149, 0.2274, 0.2149, 0.2274, 0.2149, 0.2274, 0.2149, 0.7489, 0.7266, 0.7489, 0.7266, 0.7489, 0.7266, 0.7489, 0.7266, 0.2274, 0.2149, 0.2274, 0.2149, 0.2274, 0.2149, 0.2274, 0.2149, 0.7489, 0.7266, 0.7489, 0.7266, 0.7489, 0.7266, 0.7489, 0.7266, 0.7489, 0.7266, 0.7489, 0.7266, 0.7489, 0.7266, 0.7489, 0.7266, 0.7489, 0.7266, 0.7489, 0.7266, 0.7489, 0.7266, 0.7489, 0.7266, 0.7489, 0.7266, 0.7489, 0.7266, 0.7489, 0.7266, 0.7489, 0.7266, 0.7489, 0.7266, 0.7489, 0.7266, 0.7489, 0.7266, 0.7489, 0.7266, 0.2274, 0.2149, 0.2274, 0.2149, 0.2274, 0.2149, 0.2274, 0.2149, 0.7489, 0.7266, 0.7489, 0.7266, 0.7489, 0.7266, 0.7489, 0.7266, 0.7489, 0.7266, 0.7489, 0.7266, 0.7489, 0.7266, 0.7489, 0.7266, 0.7489, 0.7266, 0.7489, 0.7266, 0.7489, 0.7266, 0.7489, 0.7266, 0.7489, 0.7266, 0.7489, 0.7266, 0.7489, 0.7266, 0.7489, 0.7266, 0.7489, 0.7266, 0.7489, 0.7266, 0.7489, 0.7266, 0.7489, 0.7266, 0.7489, 0.7266, 0.7489, 0.7266, 0.7489, 0.7266, 0.7489, 0.7266, 0.7489, 0.7266, 0.7489, 0.7266, 0.7489, 0.7266, 0.7489, 0.7266, 0.7489, 0.7266, 0.7489, 0.7266, 0.7489, 0.7266, 0.7489, 0.7266, 0.7489, 0.7266, 0.7489, 0.7266, 0.7489, 0.7266, 0.7489, 0.7266, 0.7489, 0.7266, 0.7489, 0.7266, 0.7489, 0.7266, 0.7489, 0.7266, 0.7489, 0.7266, 0.7489, 0.7266, 0.7489, 0.7266, 0.7489, 0.7266, 0.7489, 0.7266, 0.7489, 0.7266, 0.7489, 0.7266, 0.7489, 0.7266, 0.7489, 0.7266, 0.7489, 0.7266, 0.7489, 0.7266, 0.7489, 0.7266, 0.7489, 0.7266, 0.7489, 0.7266, 0.7489, 0.7266, 0.7489, 0.7266, 0.7489, 0.7266, 0.7489, 0.7266, 0.7489, 0.7266, 0.7489, 0.7266, 0.7489, 0.7266, 0.7489, 0.7266, 0.7489, 0.7266, 0.7489, 0.7266, 0.7489, 0.7266, 0.7489, 0.7266, 0.7489, 0.7266, 0.7489, 0.7266, 0.7489, 0.7266, 0.7489, 0.7266, 0.7489, 0.7266, 0.7489, 0.7266, 0.7489, 0.7266, 0.7489, 0.7266, 0.7489, 0.7266, 0.7489, 0.7266, 0.7489, 0.7266, 0.7489, 0.7266, 0.7489, 0.7266, 0.7489, 0.7266, 0.7489, 0.7266, 0.7489, 0.7266, 0.7489, 0.7266, 0.7489, 0.7266, 0.7489, 0.7266, 0.7489, 0.7266, 0.7489, 0.7266, 0.7489, 0.7266, 0.7489, 0.7266, 0.7489, 0.7266, 0.7489, 0.7266, 0.7489, 0.7266, 0.7489, 0.7266, 0.7489, 0.7266, 0.7489, 0.7266, 0.7489, 0.7266, 0.7489, 0.7266, 0.7489, 0.7266, 0.7489, 0.7266, 0.7489, 0.7266, 0.7489, 0.7266, 0.7489, 0.7266, 0.7489, 0.7266, 0.7489, 0.7266, 0.7489, 0.7266, 0.7489, 0.7266, 0.7489, 0.7266, 0.7489, 0.7266, 0.7489, 0.7266, 0.7489, 0.7266, 0.7489, 0.7266, 0.7489, 0.7266, 0.7489, 0.7266, 0.7489, 0.7266, 0.7489, 0.7266, 0.7489, 0.7266, 0.7489, 0.7266, 0.7489, 0.7266, 0.7489, 0.7266, 0.7489, 0.7266, 0.7489, 0.7266, 0.7489, 0.7266, 0.7489, 0.7266, 0.7489, 0.7266, 0.7489, 0.7266, 0.7489, 0.7266, 0.7489, 0.7266, 0.7489, 0.7266, 0.7489, 0.7266, 0.7489, 0.7266, 0.7489, 0.7266, 0.7489, 0.7266, 0.7489, 0.7266, 0.7489, 0.7266, 0.7489, 0.7266, 0.7489, 0.7266, 0.7489, 0.7266, 0.7489, 0.7266, 0.7489, 0.7266, 0.7489, 0.7266, 0.7489, 0.7266, 0.7489, 0.7266, 0.7489, 0.7266, 0.7489, 0.7266, 0.7489, 0.7266, 0.7489, 0.7266, 0.7489, 0.7266, 0.7489, 0.7266, 0.7489, 0.7266, 0.7489, 0.7266, 0.7489, 0.7266, 0.7489, 0.7266, 0.7489, 0.7266, 0.7489, 0.7266, 0.7489, 0.7266, 0.7489, 0.7266, 0.7489, 0.7266, 0.7489, 0.7266, 0.7489, 0.7266, 0.7489, 0.7266, 0.7489, 0.7266, 0.7489, 0.7266, 0.7489, 0.7266, 0.7489, 0.7266, 0.7489, 0.7266, 0.7489, 0.7266, 0.7489, 0.7266, 0.7489, 0.7266, 0.7489, 0.7266, 0.7489, 0.7266, 0.7489, 0.7266, 0.7489, 0.7266, 0.7489, 0.7266, 0.7489, 0.7266, 0.7489, 0.7266, 0.7489, 0.7266, 0.7489, 0.7266, 0.7489, 0.7266, 0.7489, 0.7266, 0.7489, 0.7266, 0.7489, 0.7266, 0.7489, 0.7266, 0.7489, 0.7266, 0.7489, 0.7266, 0.7489, 0.7266, 0.7489, 0.7266, 0.7489, 0.7266, 0.7489, 0.7266, 0.7489, 0.7266, 0.7489, 0.7266, 0.7489, 0.7266, 0.7489, 0.7266, 0.7489, 0.7266, 0.7489, 0.7266, 0.7489, 0.7266, 0.7489, 0.7266, 0.7489, 0.7266, 0.7489, 0.7266, 0.7489, 0.7266, 0.7489, 0.7266, 0.7489, 0.7266, 0.7489, 0.7266, 0.7489, 0.7266, 0.7489, 0.7266, 0.7489, 0.7266, 0.7489, 0.7266, 0.7489, 0.7266, 0.7489, 0.7266, 0.7489, 0.7266, 0.7489, 0.7266, 0.7489, 0.7266, 0.7489, 0.7266, 0.7489, 0.7266, 0.7489, 0.7266, 0.7489, 0.7266, 0.7489, 0.7266, 0.7489, 0.7266, 0.7489, 0.7266, 0.7489, 0.7266, 0.7489, 0.7266, 0.2274, 0.2149, 0.2274, 0.2149, 0.2274, 0.2149, 0.2274, 0.2149, 0.7489, 0.7266, 0.7489, 0.7266, 0.7489, 0.7266, 0.7489, 0.7266, 0.7489, 0.7266, 0.7489, 0.7266, 0.7489, 0.7266, 0.7489, 0.7266, 0.7489, 0.7266, 0.7489, 0.7266, 0.7489, 0.7266, 0.7489, 0.7266, 0.7489, 0.7266, 0.7489, 0.7266, 0.7489, 0.7266, 0.7489, 0.7266, 0.7489, 0.7266, 0.7489, 0.7266, 0.7489, 0.7266, 0.7489, 0.7266, 0.2274, 0.2149, 0.2274, 0.2149, 0.2274, 0.2149, 0.2274, 0.2149, 0.7489, 0.7266, 0.7489, 0.7266, 0.7489, 0.7266, 0.7489, 0.7266, 0.2274, 0.2149, 0.2274, 0.2149, 0.2274, 0.2149, 0.2274, 0.2149, 0.7489, 0.7266, 0.7489, 0.7266, 0.7489, 0.7266, 0.7489, 0.7266, 0.7489, 0.7266, 0.7489, 0.7266, 0.7489, 0.7266, 0.7489, 0.7266, 0.7489, 0.7266, 0.7489, 0.7266, 0.7489, 0.7266, 0.7489, 0.7266, 0.7489, 0.7266, 0.7489, 0.7266, 0.7489, 0.7266, 0.7489, 0.7266, 0.7489, 0.7266, 0.7489, 0.7266, 0.7489, 0.7266, 0.7489, 0.7266, 0.7489, 0.7266, 0.7489, 0.7266, 0.7489, 0.7266, 0.7489, 0.7266, 0.7489, 0.7266, 0.7489, 0.7266, 0.7489, 0.7266, 0.7489, 0.7266, 0.7489, 0.7266, 0.7489, 0.7266, 0.7489, 0.7266, 0.7489, 0.7266, 0.7489, 0.7266, 0.7489, 0.7266, 0.7489, 0.7266, 0.7489, 0.7266, 0.7489, 0.7266, 0.7489, 0.7266, 0.7489, 0.7266, 0.7489, 0.7266, 0.7489, 0.7266, 0.7489, 0.7266, 0.7489, 0.7266, 0.7489, 0.7266, 0.7489, 0.7266, 0.7489, 0.7266, 0.7489, 0.7266, 0.7489, 0.7266, 0.7489, 0.7266, 0.7489, 0.7266, 0.7489, 0.7266, 0.7489, 0.7266, 0.7489, 0.7266, 0.7489, 0.7266, 0.7489, 0.7266, 0.7489, 0.7266, 0.7489, 0.7266, 0.7489, 0.7266, 0.7489, 0.7266, 0.7489, 0.7266, 0.7489, 0.7266, 0.7489, 0.7266, 0.7489, 0.7266, 0.7489, 0.7266, 0.7489, 0.7266, 0.7489, 0.7266, 0.7489, 0.7266, 0.7489, 0.7266, 0.7489, 0.7266, 0.7489, 0.7266, 0.7489, 0.7266, 0.7489, 0.7266, 0.7489, 0.7266, 0.7489, 0.7266, 0.7489, 0.7266, 0.7489, 0.7266, 0.7489, 0.7266, 0.7489, 0.7266, 0.7489, 0.7266, 0.7489, 0.7266, 0.7489, 0.7266, 0.7489, 0.7266, 0.7489, 0.7266, 0.7489, 0.7266, 0.7489, 0.7266, 0.7489, 0.7266, 0.7489, 0.7266, 0.7489, 0.7266, 0.7489, 0.7266, 0.7489, 0.7266, 0.7489, 0.7266, 0.7489, 0.7266, 0.7489, 0.7266, 0.7489, 0.7266, 0.7489, 0.7266, 0.7489, 0.7266, 0.7489, 0.7266, 0.7489, 0.7266, 0.7489, 0.7266, 0.7489, 0.7266, 0.7489, 0.7266, 0.7489, 0.7266, 0.7489, 0.7266, 0.7489, 0.7266, 0.7489, 0.7266, 0.7489, 0.7266, 0.7489, 0.7266, 0.7489, 0.7266, 0.7489, 0.7266, 0.7489, 0.7266, 0.7489, 0.7266, 0.7489, 0.7266, 0.7489, 0.7266, 0.7489, 0.7266, 0.7489, 0.7266, 0.7489, 0.7266, 0.7489, 0.7266, 0.7489, 0.7266, 0.7489, 0.7266, 0.7489, 0.7266, 0.7489, 0.7266, 0.7489, 0.7266, 0.7489, 0.7266, 0.7489, 0.7266, 0.7489, 0.7266, 0.7489, 0.7266, 0.7489, 0.7266, 0.7489, 0.7266, 0.7489, 0.7266, 0.7489, 0.7266, 0.7489, 0.7266, 0.7489, 0.7266, 0.7489, 0.7266, 0.7489, 0.7266, 0.7489, 0.7266, 0.7489, 0.7266, 0.7489, 0.7266, 0.7489, 0.7266, 0.7489, 0.7266, 0.7489, 0.7266, 0.7489, 0.7266, 0.7489, 0.7266, 0.7489, 0.7266, 0.7489, 0.7266, 0.7489, 0.7266, 0.7489, 0.7266, 0.7489, 0.7266, 0.7489, 0.7266, 0.7489, 0.7266, 0.7489, 0.7266, 0.7489, 0.7266, 0.7489, 0.7266, 0.7489, 0.7266, 0.7489, 0.7266, 0.7489, 0.7266, 0.7489, 0.7266, 0.7489, 0.7266, 0.7489, 0.7266, 0.7489, 0.7266, 0.7489, 0.7266, 0.7489, 0.7266, 0.7489, 0.7266, 0.7489, 0.7266, 0.7489, 0.7266, 0.7489, 0.7266, 0.7489, 0.7266, 0.7489, 0.7266, 0.7489, 0.7266, 0.7489, 0.7266, 0.7489, 0.7266, 0.7489, 0.7266, 0.7489, 0.7266, 0.7489, 0.7266, 0.7489, 0.7266, 0.7489, 0.7266, 0.7489, 0.7266, 0.7489, 0.7266, 0.7489, 0.7266, 0.7489, 0.7266, 0.7489, 0.7266, 0.7489, 0.7266, 0.7489, 0.7266, 0.7489, 0.7266, 0.7489, 0.7266, 0.7489, 0.7266, 0.7489, 0.7266, 0.7489, 0.7266, 0.7489, 0.7266, 0.7489, 0.7266, 0.7489, 0.7266, 0.7489, 0.7266, 0.7489, 0.7266, 0.7489, 0.7266, 0.7489, 0.7266, 0.7489, 0.7266, 0.7489, 0.7266, 0.7489, 0.7266, 0.7489, 0.7266, 0.7489, 0.7266, 0.7489, 0.7266, 0.7489, 0.7266, 0.7489, 0.7266, 0.7489, 0.7266, 0.7489, 0.7266, 0.7489, 0.7266, 0.7489, 0.7266, 0.7489, 0.7266, 0.7489, 0.7266, 0.7489, 0.7266, 0.7489, 0.7266, 0.7489, 0.7266, 0.7489, 0.7266, 0.7489, 0.7266, 0.7489, 0.7266, 0.7489, 0.7266, 0.7489, 0.7266, 0.7489, 0.7266, 0.7489, 0.7266, 0.7489, 0.7266, 0.7489, 0.7266, 0.7489, 0.7266, 0.7489, 0.7266, 0.7489, 0.7266, 0.7489, 0.7266, 0.7489, 0.7266, 0.7489, 0.7266, 0.7489, 0.7266, 0.7489, 0.7266, 0.7489, 0.7266, 0.7489, 0.7266, 0.7489, 0.7266, 0.7489, 0.7266, 0.7489, 0.7266, 0.7489, 0.7266, 0.7489, 0.7266, 0.7489, 0.7266, 0.7489, 0.7266, 0.7489, 0.7266, 0.7489, 0.7266, 0.7489, 0.7266, 0.7489, 0.7266, 0.7489, 0.7266, 0.7489, 0.7266, 0.7489, 0.7266, 0.7489, 0.7266, 0.7489, 0.7266, 0.7489, 0.7266, 0.7489, 0.7266, 0.7489, 0.7266, 0.7489, 0.7266, 0.7489, 0.7266, 0.7489, 0.7266, 0.7489, 0.7266, 0.7489, 0.7266, 0.7489, 0.7266, 0.7489, 0.7266, 0.7489, 0.7266, 0.7489, 0.7266, 0.7489, 0.7266, 0.7489, 0.7266, 0.7489, 0.7266, 0.7489, 0.7266, 0.7489, 0.7266, 0.7489, 0.7266, 0.7489, 0.7266, 0.7489, 0.7266, 0.7489, 0.7266, 0.7489, 0.7266, 0.7489, 0.7266, 0.7489, 0.7266, 0.7489, 0.7266, 0.7489, 0.7266, 0.7489, 0.7266, 0.7489, 0.7266, 0.7489, 0.7266, 0.7489, 0.7266, 0.7489, 0.7266, 0.7489, 0.7266, 0.7489, 0.7266, 0.7489, 0.7266, 0.7489, 0.7266, 0.7489, 0.7266, 0.7489, 0.7266, 0.7489, 0.7266, 0.7489, 0.7266, 0.7489, 0.7266, 0.7489, 0.7266, 0.7489, 0.7266, 0.7489, 0.7266, 0.7489, 0.7266, 0.7489, 0.7266, 0.7489, 0.7266, 0.7489, 0.7266, 0.7489, 0.7266, 0.7489, 0.7266, 0.7489, 0.7266, 0.7489, 0.7266, 0.7489, 0.7266, 0.7489, 0.7266, 0.7489, 0.7266, 0.7489, 0.7266, 0.7489, 0.7266, 0.7489, 0.7266, 0.7489, 0.7266, 0.7489, 0.7266, 0.7489, 0.7266, 0.7489, 0.7266, 0.7489, 0.7266, 0.7489, 0.7266, 0.7489, 0.7266, 0.7489, 0.7266, 0.7489, 0.7266, 0.7489, 0.7266, 0.7489, 0.7266, 0.7489, 0.7266, 0.7489, 0.7266, 0.7489, 0.7266, 0.7489, 0.7266, 0.7489, 0.7266, 0.7489, 0.7266, 0.7488, 0.7266, 0.7488, 0.7266, 0.7488, 0.7266, 0.7488, 0.7266, 0.7489, 0.7266, 0.7488, 0.7266, 0.7489, 0.7266, 0.7489, 0.7266, 0.7488, 0.7266, 0.7488, 0.7266, 0.7488, 0.7266, 0.7488, 0.7266, 0.7489, 0.7266, 0.7489, 0.7266, 0.7489, 0.7266, 0.7489, 0.7266, 0.7488, 0.7266, 0.7488, 0.7266, 0.7488, 0.7266, 0.7488, 0.7266, 0.7489, 0.7266, 0.7489, 0.7266, 0.7489, 0.7266, 0.7489, 0.7266, 0.2275, 0.2149, 0.2275, 0.2149, 0.2275, 0.2149, 0.2275, 0.2149, 0.2275, 0.2149, 0.2275, 0.2149, 0.2275, 0.2149, 0.2275, 0.2149, 0.2275, 0.2149, 0.2275, 0.2149, 0.2275, 0.2149, 0.2275, 0.2149, 0.2275, 0.2149, 0.2275, 0.2149, 0.2275, 0.2149, 0.2275, 0.2149, 0.7488, 0.7266, 0.7488, 0.7266, 0.7488, 0.7266, 0.7488, 0.7266, 0.7489, 0.7266, 0.7489, 0.7266, 0.7489, 0.7266, 0.7489, 0.7266, 0.7489, 0.7266, 0.7489, 0.7266, 0.7489, 0.7266, 0.7489, 0.7266, 0.7489, 0.7266, 0.7489, 0.7266, 0.7489, 0.7266, 0.7489, 0.7266, 0.7489, 0.7266, 0.7489, 0.7266, 0.7489, 0.7266, 0.7489, 0.7266, 0.7489, 0.7266, 0.7489, 0.7266, 0.7489, 0.7266, 0.7489, 0.7266, 0.2275, 0.2149, 0.2275, 0.2149, 0.2275, 0.2149, 0.2275, 0.2149, 0.2275, 0.2149, 0.2275, 0.2149, 0.2275, 0.2149, 0.2275, 0.2149, 0.7488, 0.7266, 0.7488, 0.7266, 0.7488, 0.7266, 0.7488, 0.7266, 0.7488, 0.7266, 0.7488, 0.7266, 0.7488, 0.7266, 0.7488, 0.7266, 0.7488, 0.7266, 0.7488, 0.7266, 0.7488, 0.7266, 0.7488, 0.7266, 0.2275, 0.2149, 0.2275, 0.2149, 0.2275, 0.2149, 0.2275, 0.2149, 0.2275, 0.2149, 0.2275, 0.2149, 0.2275, 0.2149, 0.2275, 0.2149, 0.2275, 0.2149, 0.2275, 0.2149, 0.2275, 0.2149, 0.2275, 0.2149, 0.2275, 0.2149, 0.2275, 0.2149, 0.2275, 0.2149, 0.2275, 0.2149, 0.2275, 0.2149, 0.2275, 0.2149, 0.2275, 0.2149, 0.2275, 0.2149, 0.7488, 0.7265, 0.7488, 0.7265, 0.7488, 0.7265, 0.7488, 0.7265, 0.7488, 0.7265, 0.7488, 0.7265, 0.7488, 0.7265, 0.7488, 0.7265, 0.2275, 0.2149, 0.2275, 0.2149, 0.2275, 0.2149, 0.2275, 0.2149, 0.2275, 0.2149, 0.2275, 0.2149, 0.2275, 0.2149, 0.2275, 0.2149, 0.2275, 0.2149, 0.2275, 0.2149, 0.2275, 0.2149, 0.2275, 0.2149, 0.2275, 0.2149, 0.2275, 0.2149, 0.2275, 0.2149, 0.2275, 0.2149, 0.7488, 0.7265, 0.7488, 0.7265, 0.7488, 0.7265, 0.7488, 0.7265, 0.7488, 0.7265, 0.7488, 0.7265, 0.7488, 0.7265, 0.7488, 0.7265, 0.7488, 0.7265, 0.7488, 0.7265, 0.7488, 0.7265, 0.7488, 0.7265, 0.2275, 0.2149, 0.2275, 0.2149, 0.2275, 0.2149, 0.2275, 0.2149, 0.2275, 0.2149, 0.2275, 0.2149, 0.2275, 0.2149, 0.2275, 0.2149, 0.2275, 0.2149, 0.2275, 0.2149, 0.2275, 0.2149, 0.2275, 0.2149, 0.7488, 0.7265, 0.7488, 0.7265, 0.7488, 0.7265, 0.7488, 0.7265, 0.7488, 0.7265, 0.7488, 0.7265, 0.7488, 0.7265, 0.7488, 0.7265, 0.2275, 0.2149, 0.2275, 0.2149, 0.2275, 0.2149, 0.2275, 0.2149, 0.2275, 0.2149, 0.2275, 0.2149, 0.2275, 0.2149, 0.2275, 0.2149, 0.2275, 0.2149, 0.2275, 0.2149, 0.2275, 0.2149, 0.2275, 0.2149, 0.2275, 0.2149, 0.2275, 0.2149, 0.2275, 0.2149, 0.2275, 0.2149, 0.2275, 0.2149, 0.2275, 0.2149, 0.2275, 0.2149, 0.2275, 0.2149, 0.2275, 0.2149, 0.2275, 0.2149, 0.2275, 0.2149, 0.2275, 0.2149, 0.2275, 0.2149, 0.2275, 0.2149, 0.2275, 0.2149, 0.2275, 0.2149, 0.2275, 0.2149, 0.2275, 0.2149, 0.2275, 0.2149, 0.2275, 0.2149, 0.7488, 0.7266, 0.7488, 0.7266, 0.7488, 0.7266, 0.7488, 0.7266, 0.2275, 0.2149, 0.2275, 0.2149, 0.2275, 0.2149, 0.2275, 0.2149, 0.2275, 0.2149, 0.2275, 0.2149, 0.2275, 0.2149, 0.2275, 0.2149, 0.2275, 0.2149, 0.2275, 0.2149, 0.2275, 0.2149, 0.2275, 0.2149, 0.2275, 0.2149, 0.2275, 0.2149, 0.2275, 0.2149, 0.2275, 0.2149, 0.2275, 0.2149, 0.2275, 0.2149, 0.2275, 0.2149, 0.2275, 0.2149, 0.2275, 0.2149, 0.2275, 0.2149, 0.2275, 0.2149, 0.2275, 0.2149, 0.2275, 0.2149, 0.2275, 0.2149, 0.2275, 0.2149, 0.2275, 0.2149, 0.7489, 0.7265, 0.7489, 0.7265, 0.7489, 0.7265, 0.7489, 0.7265, 0.2275, 0.2149, 0.2275, 0.2149, 0.2275, 0.2149, 0.2275, 0.2149, 0.2275, 0.2149, 0.2275, 0.2149, 0.2275, 0.2149, 0.2275, 0.2149, 0.2275, 0.2149, 0.2275, 0.2149, 0.2275, 0.2149, 0.2275, 0.2149, 0.2275, 0.2149, 0.2275, 0.2149, 0.2275, 0.2149, 0.2275, 0.2149, 0.2275, 0.2149, 0.2275, 0.2149, 0.2275, 0.2149, 0.2275, 0.2149, 0.2275, 0.2149, 0.2275, 0.2149, 0.2275, 0.2149, 0.2275, 0.2149, 0.2275, 0.2149, 0.2275, 0.2149, 0.2275, 0.2149, 0.2275, 0.2149, 0.2275, 0.2149, 0.2275, 0.2149, 0.2275, 0.2149, 0.2275, 0.2149, 0.2275, 0.2149, 0.2275, 0.2149, 0.2275, 0.2149, 0.2275, 0.2149, 0.2275, 0.2149, 0.2275, 0.2149, 0.2275, 0.2149, 0.2275, 0.2149, 0.2275, 0.2149, 0.2275, 0.2149, 0.2275, 0.2149, 0.2275, 0.2149, 0.2275, 0.2149, 0.2275, 0.2149, 0.2275, 0.2149, 0.2275, 0.2149, 0.2275, 0.2149, 0.2275, 0.2149, 0.2275, 0.2149, 0.2275, 0.2149, 0.7489, 0.7265, 0.7489, 0.7265, 0.7489, 0.7265, 0.7489, 0.7265, 0.2275, 0.2149, 0.2275, 0.2149, 0.2275, 0.2149, 0.2275, 0.2149, 0.2275, 0.2149, 0.2275, 0.2149, 0.2275, 0.2149, 0.2275, 0.2149, 0.7489, 0.7266, 0.7489, 0.7266, 0.7489, 0.7266, 0.7489, 0.7266, 0.7489, 0.7266, 0.7489, 0.7266, 0.7489, 0.7266, 0.7489, 0.7266, 0.7489, 0.7266, 0.7489, 0.7266, 0.7489, 0.7266, 0.7489, 0.7266, 0.7489, 0.7266, 0.7489, 0.7266, 0.7489, 0.7266, 0.7489, 0.7266, 0.7489, 0.7266, 0.7489, 0.7266, 0.7489, 0.7266, 0.7489, 0.7266, 0.7489, 0.7266, 0.7489, 0.7266, 0.7489, 0.7266, 0.7489, 0.7266, 0.7489, 0.7266, 0.7489, 0.7266, 0.7489, 0.7266, 0.7489, 0.7266, 0.7489, 0.7266, 0.7489, 0.7266, 0.7489, 0.7266, 0.7489, 0.7266, 0.2274, 0.2149, 0.2274, 0.2149, 0.2274, 0.2149, 0.2274, 0.2149, 0.7489, 0.7266, 0.7489, 0.7266, 0.7489, 0.7266, 0.7489, 0.7266, 0.7489, 0.7266, 0.7489, 0.7266, 0.7489, 0.7266, 0.7489, 0.7266, 0.7489, 0.7266, 0.7489, 0.7266, 0.7489, 0.7266, 0.7489, 0.7266, 0.7489, 0.7266, 0.7489, 0.7266, 0.7489, 0.7266, 0.7489, 0.7266, 0.7489, 0.7266, 0.7489, 0.7266, 0.7489, 0.7266, 0.7489, 0.7266, 0.7489, 0.7266, 0.7489, 0.7266, 0.7489, 0.7266, 0.7489, 0.7266, 0.7489, 0.7266, 0.7489, 0.7266, 0.7489, 0.7266, 0.7489, 0.7266, 0.7489, 0.7266, 0.7489, 0.7266, 0.7489, 0.7266, 0.7489, 0.7266, 0.2274, 0.2149, 0.2274, 0.2149, 0.2274, 0.2149, 0.2274, 0.2149, 0.2274, 0.2149, 0.2274, 0.2149, 0.2274, 0.2149, 0.2274, 0.2149, 0.7489, 0.7266, 0.7489, 0.7266, 0.7489, 0.7266, 0.7489, 0.7266, 0.7489, 0.7265, 0.7489, 0.7266, 0.7489, 0.7266, 0.7489, 0.7265, 0.2274, 0.2149, 0.2274, 0.2149, 0.2274, 0.2149, 0.2274, 0.2149, 0.2274, 0.2149, 0.2274, 0.2149, 0.2274, 0.2149, 0.2274, 0.2149, 0.7489, 0.7265, 0.7489, 0.7265, 0.7489, 0.7265, 0.7489, 0.7265, 0.2274, 0.2149, 0.2274, 0.2149, 0.2274, 0.2149, 0.2274, 0.2149, 0.2274, 0.2149, 0.2274, 0.2149, 0.2274, 0.2149, 0.2274, 0.2149, 0.7489, 0.7266, 0.7489, 0.7266, 0.7489, 0.7266, 0.7489, 0.7266, 0.2274, 0.2149, 0.2274, 0.2149, 0.2274, 0.2149, 0.2274, 0.2149, 0.2274, 0.2149, 0.2274, 0.2149, 0.2274, 0.2149, 0.2274, 0.2149, 0.7489, 0.7266, 0.7489, 0.7266, 0.7489, 0.7266, 0.7489, 0.7266, 0.2274, 0.2149, 0.2274, 0.2149, 0.2274, 0.2149, 0.2274, 0.2149, 0.7489, 0.7266, 0.7489, 0.7266, 0.7489, 0.7266, 0.7489, 0.7266, 0.7489, 0.7266, 0.7489, 0.7266, 0.7489, 0.7266, 0.7489, 0.7266, 0.7489, 0.7266, 0.7489, 0.7266, 0.7489, 0.7266, 0.7489, 0.7266, 0.7489, 0.7266, 0.7489, 0.7266, 0.7489, 0.7266, 0.7489, 0.7266, 0.7489, 0.7266, 0.7489, 0.7266, 0.7489, 0.7266, 0.7489, 0.7266, 0.2274, 0.2149, 0.2274, 0.2149, 0.2274, 0.2149, 0.2274, 0.2149, 0.7489, 0.7266, 0.7489, 0.7266, 0.7489, 0.7266, 0.7489, 0.7266, 0.2274, 0.2149, 0.2274, 0.2149, 0.2274, 0.2149, 0.2274, 0.2149, 0.7489, 0.7266, 0.7489, 0.7266, 0.7489, 0.7266, 0.7489, 0.7266, 0.2274, 0.2149, 0.2274, 0.2149, 0.2274, 0.2149, 0.2274, 0.2149])
me_cube.materials.append(mat_material)
me_cube.use_remesh_preserve_volume = False
me_cube.use_remesh_preserve_attributes = False
me_cube.use_mirror_vertex_groups = False
me_cube.update()

# ---- objects
ob_house = bpy.data.objects.new('house', me_cube)

# ---- transforms, parenting, visibility, modifiers, constraints
ob_house.location = (0.0, 0.0, 0.0)
ob_house.lock_rotations_4d = False
ob_house.empty_display_type = 'ARROWS'
ob_house.lineart.crease_threshold = 0.0

# ---- collection membership
col_collection_1.objects.link(ob_house)

# ---- scene / render settings (as saved in the file)
scene.frame_start = 1; scene.frame_end = 250; scene.frame_set(1)
scene.render.engine = 'BLENDER_EEVEE_NEXT'
scene.render.resolution_percentage = 50
scene.render.dither_intensity = 0.0
scene.cycles.use_denoising = False
scene.cycles.samples = 128
scene.cycles.sampling_pattern = 'TABULATED_SOBOL'
scene.cycles.light_sampling_threshold = 0.0
scene.cycles.use_adaptive_sampling = False
scene.cycles.use_light_tree = False
scene.cycles.blur_glossy = 0.0
scene.cycles.sample_clamp_indirect = 0.0
scene.view_settings.view_transform = 'Standard'
bpy.context.view_layer.update()

# ---- added for rendering (the .blend has no active camera and no usable light): camera, sun
cam_auto = bpy.data.cameras.new('AutoCamera')
cam_auto.lens = 50.0
cam_auto.sensor_width = 36.0
cam_auto.clip_end = 1000.0
ob_auto_camera = bpy.data.objects.new('AutoCamera', cam_auto)
scene.collection.objects.link(ob_auto_camera)
ob_auto_camera.location = (29.7175, -35.5737, 27.455)
ob_auto_camera.rotation_euler = (1.09748, -7.21219e-08, 0.694738)
scene.camera = ob_auto_camera
light_auto_sun = bpy.data.lights.new('AutoSun', 'SUN')
light_auto_sun.energy = 3.0
light_auto_sun.angle = 0.0523599
ob_auto_sun = bpy.data.objects.new('AutoSun', light_auto_sun)
scene.collection.objects.link(ob_auto_sun)
ob_auto_sun.rotation_euler = (0.872665, 0.174533, 0.523599)
bpy.context.view_layer.update()
